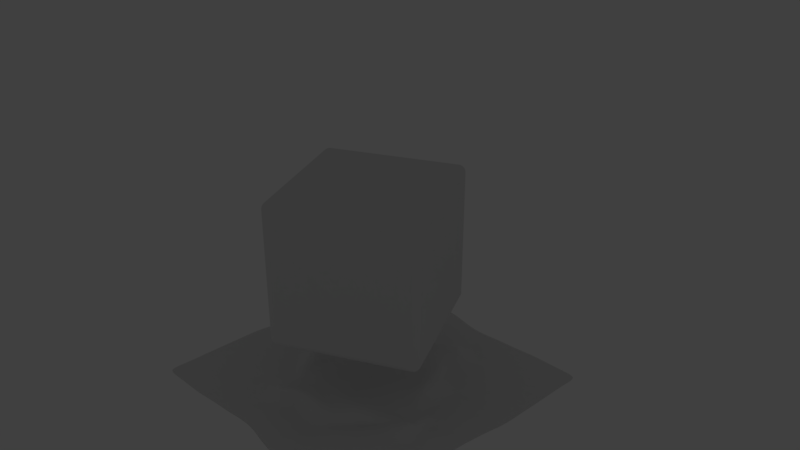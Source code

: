 # Source: Animation.blend  (saved by Blender 2.79.0; exported with 4.5.12 LTS)
import bpy
from mathutils import Matrix  # noqa: F401  (used for matrix-valued properties, if any)

bpy.ops.wm.read_factory_settings(use_empty=True)
scene = bpy.context.scene
scene.name = 'Scene'

# ---- collections
col_collection_1 = bpy.data.collections.new('Collection 1'); scene.collection.children.link(col_collection_1)
col_collection_1.hide_render = True
col_collection_1.hide_viewport = True
col_collection_2 = bpy.data.collections.new('Collection 2'); scene.collection.children.link(col_collection_2)
col_collection_2.hide_render = True
col_collection_2.hide_viewport = True
col_collection_3 = bpy.data.collections.new('Collection 3'); scene.collection.children.link(col_collection_3)
col_collection_3.hide_render = True
col_collection_3.hide_viewport = True
col_collection_4 = bpy.data.collections.new('Collection 4'); scene.collection.children.link(col_collection_4)

# ---- materials (node trees are filled in below, after node groups)
mat_material = bpy.data.materials.new('Material')
mat_material.alpha_threshold = 0.0
mat_material.use_transparent_shadow = False
mat_material.diffuse_color = (0.0, 0.1796, 0.0, 1.0)
mat_material.roughness = 0.5
mat_material.line_color = (0.0, 0.0, 0.0, 1.0)

# ---- material node trees

# ---- world
world_world = bpy.data.worlds.new('World'); scene.world = world_world
world_world.color = (0.05088, 0.05088, 0.05088)
world_world.use_sun_shadow = False
world_world.sun_shadow_jitter_overblur = 0.0
world_world.cycles.sampling_method = 'MANUAL'

# ---- cameras
cam_camera = bpy.data.cameras.new('Camera')
cam_camera.clip_end = 100.0
cam_camera.lens = 35.0
cam_camera.sensor_width = 32.0
cam_camera.sensor_height = 18.0
cam_camera.ortho_scale = 7.314
cam_camera.dof.focus_distance = 0.0
cam_camera.dof.aperture_fstop = 128.0

# ---- lights
light_lamp = bpy.data.lights.new('Lamp', 'POINT')
light_lamp.transmission_factor = 0.0
light_lamp.cutoff_distance = 30.0
light_lamp.energy = 100.0
light_lamp.shadow_buffer_clip_start = 1.001
light_lamp.shadow_soft_size = 0.1
light_lamp.shadow_maximum_resolution = 0.006
light_lamp.use_absolute_resolution = True

# ---- meshes
me_cube = bpy.data.meshes.new('Cube')
me_cube.from_pydata([(1.0, 1.0, -1.0), (1.0, -1.0, -1.0), (-1.0, -1.0, -1.0), (-1.0, 1.0, -1.0), (1.0, 1.0, 1.0), (1.0, -1.0, 1.0), (-1.0, -1.0, 1.0), (-1.0, 1.0, 1.0)], [], [(0, 1, 2, 3), (4, 7, 6, 5), (0, 4, 5, 1), (1, 5, 6, 2), (2, 6, 7, 3), (4, 0, 3, 7)])
me_cube.materials.append(mat_material)
me_cube.use_remesh_preserve_volume = False
me_cube.use_remesh_preserve_attributes = False
me_cube.use_mirror_vertex_groups = False
me_cube.update()
me_cube_001 = bpy.data.meshes.new('Cube.001')
me_cube_001.from_pydata([(-1.0, -1.0, -1.0), (-1.0, -1.0, 1.0), (-1.0, 1.0, -1.0), (-1.0, 1.0, 1.0), (1.0, -1.0, -1.0), (1.0, -1.0, 1.0), (1.0, 1.0, -1.0), (1.0, 1.0, 1.0), (-3.247, 0.0, -3.247), (-3.247, -3.247, 0.0), (-3.247, 0.0, 3.247), (-3.247, 3.247, 0.0), (0.0, 3.247, -3.247), (0.0, 3.247, 3.247), (3.247, 3.247, 0.0), (3.247, 0.0, -3.247), (3.247, 0.0, 3.247), (3.247, -3.247, 0.0), (0.0, -3.247, -3.247), (0.0, -3.247, 3.247), (0.0, 0.0, 16.7), (0.0, 0.0, -16.7), (0.0, -16.7, 0.0), (16.7, 0.0, 0.0), (0.0, 16.7, 0.0), (-16.7, 0.0, 0.0)], [], [(25, 10, 3, 11), (24, 13, 7, 14), (23, 16, 5, 17), (22, 19, 1, 9), (21, 15, 4, 18), (20, 10, 1, 19), (16, 20, 19, 5), (7, 13, 20, 16), (13, 3, 10, 20), (8, 21, 18, 0), (2, 12, 21, 8), (12, 6, 15, 21), (18, 22, 9, 0), (4, 17, 22, 18), (17, 5, 19, 22), (15, 23, 17, 4), (6, 14, 23, 15), (14, 7, 16, 23), (12, 24, 14, 6), (2, 11, 24, 12), (11, 3, 13, 24), (8, 25, 11, 2), (0, 9, 25, 8), (9, 1, 10, 25)])
me_cube_001.use_remesh_preserve_volume = False
me_cube_001.use_remesh_preserve_attributes = False
me_cube_001.use_mirror_vertex_groups = False
me_cube_001.update()
me_cube_002 = bpy.data.meshes.new('Cube.002')
me_cube_002.from_pydata([(-1.0, -1.0, -1.0), (-1.0, -1.0, 1.0), (-1.0, 1.0, -1.0), (-1.0, 1.0, 1.0), (1.0, -1.0, -1.0), (1.0, -1.0, 1.0), (1.0, 1.0, -1.0), (1.0, 1.0, 1.0), (-1.0, 0.8182, -1.0), (-1.0, 0.6364, -1.0), (-1.0, 0.4545, -1.0), (-1.0, 0.2727, -1.0), (-1.0, 0.09091, -1.0), (-1.0, -0.09091, -1.0), (-1.0, -0.2727, -1.0), (-1.0, -0.4545, -1.0), (-1.0, -0.6364, -1.0), (-1.0, -0.8182, -1.0), (-1.0, -1.0, -0.8182), (-1.0, -1.0, -0.6364), (-1.0, -1.0, -0.4545), (-1.0, -1.0, -0.2727), (-1.0, -1.0, -0.09091), (-1.0, -1.0, 0.09091), (-1.0, -1.0, 0.2727), (-1.0, -1.0, 0.4545), (-1.0, -1.0, 0.6364), (-1.0, -1.0, 0.8182), (-1.0, -0.8182, 1.0), (-1.0, -0.6364, 1.0), (-1.0, -0.4545, 1.0), (-1.0, -0.2727, 1.0), (-1.0, -0.09091, 1.0), (-1.0, 0.09091, 1.0), (-1.0, 0.2727, 1.0), (-1.0, 0.4545, 1.0), (-1.0, 0.6364, 1.0), (-1.0, 0.8182, 1.0), (-1.0, 1.0, 0.8182), (-1.0, 1.0, 0.6364), (-1.0, 1.0, 0.4545), (-1.0, 1.0, 0.2727), (-1.0, 1.0, 0.09091), (-1.0, 1.0, -0.09091), (-1.0, 1.0, -0.2727), (-1.0, 1.0, -0.4545), (-1.0, 1.0, -0.6364), (-1.0, 1.0, -0.8182), (0.8182, 1.0, -1.0), (0.6364, 1.0, -1.0), (0.4545, 1.0, -1.0), (0.2727, 1.0, -1.0), (0.09091, 1.0, -1.0), (-0.09091, 1.0, -1.0), (-0.2727, 1.0, -1.0), (-0.4545, 1.0, -1.0), (-0.6364, 1.0, -1.0), (-0.8182, 1.0, -1.0), (-0.8182, 1.0, 1.0), (-0.6364, 1.0, 1.0), (-0.4545, 1.0, 1.0), (-0.2727, 1.0, 1.0), (-0.09091, 1.0, 1.0), (0.09091, 1.0, 1.0), (0.2727, 1.0, 1.0), (0.4545, 1.0, 1.0), (0.6364, 1.0, 1.0), (0.8182, 1.0, 1.0), (1.0, 1.0, 0.8182), (1.0, 1.0, 0.6364), (1.0, 1.0, 0.4545), (1.0, 1.0, 0.2727), (1.0, 1.0, 0.09091), (1.0, 1.0, -0.09091), (1.0, 1.0, -0.2727), (1.0, 1.0, -0.4545), (1.0, 1.0, -0.6364), (1.0, 1.0, -0.8182), (1.0, -0.8182, -1.0), (1.0, -0.6364, -1.0), (1.0, -0.4545, -1.0), (1.0, -0.2727, -1.0), (1.0, -0.09091, -1.0), (1.0, 0.09091, -1.0), (1.0, 0.2727, -1.0), (1.0, 0.4545, -1.0), (1.0, 0.6364, -1.0), (1.0, 0.8182, -1.0), (1.0, 0.8182, 1.0), (1.0, 0.6364, 1.0), (1.0, 0.4545, 1.0), (1.0, 0.2727, 1.0), (1.0, 0.09091, 1.0), (1.0, -0.09091, 1.0), (1.0, -0.2727, 1.0), (1.0, -0.4545, 1.0), (1.0, -0.6364, 1.0), (1.0, -0.8182, 1.0), (1.0, -1.0, 0.8182), (1.0, -1.0, 0.6364), (1.0, -1.0, 0.4545), (1.0, -1.0, 0.2727), (1.0, -1.0, 0.09091), (1.0, -1.0, -0.09091), (1.0, -1.0, -0.2727), (1.0, -1.0, -0.4545), (1.0, -1.0, -0.6364), (1.0, -1.0, -0.8182), (-0.8182, -1.0, -1.0), (-0.6364, -1.0, -1.0), (-0.4545, -1.0, -1.0), (-0.2727, -1.0, -1.0), (-0.09091, -1.0, -1.0), (0.09091, -1.0, -1.0), (0.2727, -1.0, -1.0), (0.4545, -1.0, -1.0), (0.6364, -1.0, -1.0), (0.8182, -1.0, -1.0), (0.8182, -1.0, 1.0), (0.6364, -1.0, 1.0), (0.4545, -1.0, 1.0), (0.2727, -1.0, 1.0), (0.09091, -1.0, 1.0), (-0.09091, -1.0, 1.0), (-0.2727, -1.0, 1.0), (-0.4545, -1.0, 1.0), (-0.6364, -1.0, 1.0), (-0.8182, -1.0, 1.0), (0.8182, 0.8182, 1.0), (0.8182, 0.6364, 1.0), (0.8182, 0.4545, 1.0), (0.8182, 0.2727, 1.0), (0.8182, 0.09091, 1.0), (0.8182, -0.09091, 1.0), (0.8182, -0.2727, 1.0), (0.8182, -0.4545, 1.0), (0.8182, -0.6364, 1.0), (0.8182, -0.8182, 1.0), (0.6364, 0.8182, 1.0), (0.6364, 0.6364, 1.0), (0.6364, 0.4545, 1.0), (0.6364, 0.2727, 1.0), (0.6364, 0.09091, 1.0), (0.6364, -0.09091, 1.0), (0.6364, -0.2727, 1.0), (0.6364, -0.4545, 1.0), (0.6364, -0.6364, 1.0), (0.6364, -0.8182, 1.0), (0.4545, 0.8182, 1.0), (0.4545, 0.6364, 1.0), (0.4545, 0.4545, 1.0), (0.4545, 0.2727, 1.0), (0.4545, 0.09091, 1.0), (0.4545, -0.09091, 1.0), (0.4545, -0.2727, 1.0), (0.4545, -0.4545, 1.0), (0.4545, -0.6364, 1.0), (0.4545, -0.8182, 1.0), (0.2727, 0.8182, 1.0), (0.2727, 0.6364, 1.0), (0.2727, 0.4545, 1.0), (0.2727, 0.2727, 1.0), (0.2727, 0.09091, 1.0), (0.2727, -0.09091, 1.0), (0.2727, -0.2727, 1.0), (0.2727, -0.4545, 1.0), (0.2727, -0.6364, 1.0), (0.2727, -0.8182, 1.0), (0.09091, 0.8182, 1.0), (0.09091, 0.6364, 1.0), (0.09091, 0.4545, 1.0), (0.09091, 0.2727, 1.0), (0.09091, 0.09091, 1.0), (0.09091, -0.09091, 1.0), (0.09091, -0.2727, 1.0), (0.09091, -0.4545, 1.0), (0.09091, -0.6364, 1.0), (0.09091, -0.8182, 1.0), (-0.09091, 0.8182, 1.0), (-0.09091, 0.6364, 1.0), (-0.09091, 0.4545, 1.0), (-0.09091, 0.2727, 1.0), (-0.09091, 0.09091, 1.0), (-0.09091, -0.09091, 1.0), (-0.09091, -0.2727, 1.0), (-0.09091, -0.4545, 1.0), (-0.09091, -0.6364, 1.0), (-0.09091, -0.8182, 1.0), (-0.2727, 0.8182, 1.0), (-0.2727, 0.6364, 1.0), (-0.2727, 0.4545, 1.0), (-0.2727, 0.2727, 1.0), (-0.2727, 0.09091, 1.0), (-0.2727, -0.09091, 1.0), (-0.2727, -0.2727, 1.0), (-0.2727, -0.4545, 1.0), (-0.2727, -0.6364, 1.0), (-0.2727, -0.8182, 1.0), (-0.4545, 0.8182, 1.0), (-0.4545, 0.6364, 1.0), (-0.4545, 0.4545, 1.0), (-0.4545, 0.2727, 1.0), (-0.4545, 0.09091, 1.0), (-0.4545, -0.09091, 1.0), (-0.4545, -0.2727, 1.0), (-0.4545, -0.4545, 1.0), (-0.4545, -0.6364, 1.0), (-0.4545, -0.8182, 1.0), (-0.6364, 0.8182, 1.0), (-0.6364, 0.6364, 1.0), (-0.6364, 0.4545, 1.0), (-0.6364, 0.2727, 1.0), (-0.6364, 0.09091, 1.0), (-0.6364, -0.09091, 1.0), (-0.6364, -0.2727, 1.0), (-0.6364, -0.4545, 1.0), (-0.6364, -0.6364, 1.0), (-0.6364, -0.8182, 1.0), (-0.8182, 0.8182, 1.0), (-0.8182, 0.6364, 1.0), (-0.8182, 0.4545, 1.0), (-0.8182, 0.2727, 1.0), (-0.8182, 0.09091, 1.0), (-0.8182, -0.09091, 1.0), (-0.8182, -0.2727, 1.0), (-0.8182, -0.4545, 1.0), (-0.8182, -0.6364, 1.0), (-0.8182, -0.8182, 1.0), (-0.8182, 0.8182, -1.0), (-0.8182, 0.6364, -1.0), (-0.8182, 0.4545, -1.0), (-0.8182, 0.2727, -1.0), (-0.8182, 0.09091, -1.0), (-0.8182, -0.09091, -1.0), (-0.8182, -0.2727, -1.0), (-0.8182, -0.4545, -1.0), (-0.8182, -0.6364, -1.0), (-0.8182, -0.8182, -1.0), (-0.6364, 0.8182, -1.0), (-0.6364, 0.6364, -1.0), (-0.6364, 0.4545, -1.0), (-0.6364, 0.2727, -1.0), (-0.6364, 0.09091, -1.0), (-0.6364, -0.09091, -1.0), (-0.6364, -0.2727, -1.0), (-0.6364, -0.4545, -1.0), (-0.6364, -0.6364, -1.0), (-0.6364, -0.8182, -1.0), (-0.4545, 0.8182, -1.0), (-0.4545, 0.6364, -1.0), (-0.4545, 0.4545, -1.0), (-0.4545, 0.2727, -1.0), (-0.4545, 0.09091, -1.0), (-0.4545, -0.09091, -1.0), (-0.4545, -0.2727, -1.0), (-0.4545, -0.4545, -1.0), (-0.4545, -0.6364, -1.0), (-0.4545, -0.8182, -1.0), (-0.2727, 0.8182, -1.0), (-0.2727, 0.6364, -1.0), (-0.2727, 0.4545, -1.0), (-0.2727, 0.2727, -1.0), (-0.2727, 0.09091, -1.0), (-0.2727, -0.09091, -1.0), (-0.2727, -0.2727, -1.0), (-0.2727, -0.4545, -1.0), (-0.2727, -0.6364, -1.0), (-0.2727, -0.8182, -1.0), (-0.09091, 0.8182, -1.0), (-0.09091, 0.6364, -1.0), (-0.09091, 0.4545, -1.0), (-0.09091, 0.2727, -1.0), (-0.09091, 0.09091, -1.0), (-0.09091, -0.09091, -1.0), (-0.09091, -0.2727, -1.0), (-0.09091, -0.4545, -1.0), (-0.09091, -0.6364, -1.0), (-0.09091, -0.8182, -1.0), (0.09091, 0.8182, -1.0), (0.09091, 0.6364, -1.0), (0.09091, 0.4545, -1.0), (0.09091, 0.2727, -1.0), (0.09091, 0.09091, -1.0), (0.09091, -0.09091, -1.0), (0.09091, -0.2727, -1.0), (0.09091, -0.4545, -1.0), (0.09091, -0.6364, -1.0), (0.09091, -0.8182, -1.0), (0.2727, 0.8182, -1.0), (0.2727, 0.6364, -1.0), (0.2727, 0.4545, -1.0), (0.2727, 0.2727, -1.0), (0.2727, 0.09091, -1.0), (0.2727, -0.09091, -1.0), (0.2727, -0.2727, -1.0), (0.2727, -0.4545, -1.0), (0.2727, -0.6364, -1.0), (0.2727, -0.8182, -1.0), (0.4545, 0.8182, -1.0), (0.4545, 0.6364, -1.0), (0.4545, 0.4545, -1.0), (0.4545, 0.2727, -1.0), (0.4545, 0.09091, -1.0), (0.4545, -0.09091, -1.0), (0.4545, -0.2727, -1.0), (0.4545, -0.4545, -1.0), (0.4545, -0.6364, -1.0), (0.4545, -0.8182, -1.0), (0.6364, 0.8182, -1.0), (0.6364, 0.6364, -1.0), (0.6364, 0.4545, -1.0), (0.6364, 0.2727, -1.0), (0.6364, 0.09091, -1.0), (0.6364, -0.09091, -1.0), (0.6364, -0.2727, -1.0), (0.6364, -0.4545, -1.0), (0.6364, -0.6364, -1.0), (0.6364, -0.8182, -1.0), (0.8182, 0.8182, -1.0), (0.8182, 0.6364, -1.0), (0.8182, 0.4545, -1.0), (0.8182, 0.2727, -1.0), (0.8182, 0.09091, -1.0), (0.8182, -0.09091, -1.0), (0.8182, -0.2727, -1.0), (0.8182, -0.4545, -1.0), (0.8182, -0.6364, -1.0), (0.8182, -0.8182, -1.0), (0.8182, -1.0, -0.8182), (0.6364, -1.0, -0.8182), (0.4545, -1.0, -0.8182), (0.2727, -1.0, -0.8182), (0.09091, -1.0, -0.8182), (-0.09091, -1.0, -0.8182), (-0.2727, -1.0, -0.8182), (-0.4545, -1.0, -0.8182), (-0.6364, -1.0, -0.8182), (-0.8182, -1.0, -0.8182), (0.8182, -1.0, -0.6364), (0.6364, -1.0, -0.6364), (0.4545, -1.0, -0.6364), (0.2727, -1.0, -0.6364), (0.09091, -1.0, -0.6364), (-0.09091, -1.0, -0.6364), (-0.2727, -1.0, -0.6364), (-0.4545, -1.0, -0.6364), (-0.6364, -1.0, -0.6364), (-0.8182, -1.0, -0.6364), (0.8182, -1.0, -0.4545), (0.6364, -1.0, -0.4545), (0.4545, -1.0, -0.4545), (0.2727, -1.0, -0.4545), (0.09091, -1.0, -0.4545), (-0.09091, -1.0, -0.4545), (-0.2727, -1.0, -0.4545), (-0.4545, -1.0, -0.4545), (-0.6364, -1.0, -0.4545), (-0.8182, -1.0, -0.4545), (0.8182, -1.0, -0.2727), (0.6364, -1.0, -0.2727), (0.4545, -1.0, -0.2727), (0.2727, -1.0, -0.2727), (0.09091, -1.0, -0.2727), (-0.09091, -1.0, -0.2727), (-0.2727, -1.0, -0.2727), (-0.4545, -1.0, -0.2727), (-0.6364, -1.0, -0.2727), (-0.8182, -1.0, -0.2727), (0.8182, -1.0, -0.09091), (0.6364, -1.0, -0.09091), (0.4545, -1.0, -0.09091), (0.2727, -1.0, -0.09091), (0.09091, -1.0, -0.09091), (-0.09091, -1.0, -0.09091), (-0.2727, -1.0, -0.09091), (-0.4545, -1.0, -0.09091), (-0.6364, -1.0, -0.09091), (-0.8182, -1.0, -0.09091), (0.8182, -1.0, 0.09091), (0.6364, -1.0, 0.09091), (0.4545, -1.0, 0.09091), (0.2727, -1.0, 0.09091), (0.09091, -1.0, 0.09091), (-0.09091, -1.0, 0.09091), (-0.2727, -1.0, 0.09091), (-0.4545, -1.0, 0.09091), (-0.6364, -1.0, 0.09091), (-0.8182, -1.0, 0.09091), (0.8182, -1.0, 0.2727), (0.6364, -1.0, 0.2727), (0.4545, -1.0, 0.2727), (0.2727, -1.0, 0.2727), (0.09091, -1.0, 0.2727), (-0.09091, -1.0, 0.2727), (-0.2727, -1.0, 0.2727), (-0.4545, -1.0, 0.2727), (-0.6364, -1.0, 0.2727), (-0.8182, -1.0, 0.2727), (0.8182, -1.0, 0.4545), (0.6364, -1.0, 0.4545), (0.4545, -1.0, 0.4545), (0.2727, -1.0, 0.4545), (0.09091, -1.0, 0.4545), (-0.09091, -1.0, 0.4545), (-0.2727, -1.0, 0.4545), (-0.4545, -1.0, 0.4545), (-0.6364, -1.0, 0.4545), (-0.8182, -1.0, 0.4545), (0.8182, -1.0, 0.6364), (0.6364, -1.0, 0.6364), (0.4545, -1.0, 0.6364), (0.2727, -1.0, 0.6364), (0.09091, -1.0, 0.6364), (-0.09091, -1.0, 0.6364), (-0.2727, -1.0, 0.6364), (-0.4545, -1.0, 0.6364), (-0.6364, -1.0, 0.6364), (-0.8182, -1.0, 0.6364), (0.8182, -1.0, 0.8182), (0.6364, -1.0, 0.8182), (0.4545, -1.0, 0.8182), (0.2727, -1.0, 0.8182), (0.09091, -1.0, 0.8182), (-0.09091, -1.0, 0.8182), (-0.2727, -1.0, 0.8182), (-0.4545, -1.0, 0.8182), (-0.6364, -1.0, 0.8182), (-0.8182, -1.0, 0.8182), (1.0, 0.8182, -0.8182), (1.0, 0.6364, -0.8182), (1.0, 0.4545, -0.8182), (1.0, 0.2727, -0.8182), (1.0, 0.09091, -0.8182), (1.0, -0.09091, -0.8182), (1.0, -0.2727, -0.8182), (1.0, -0.4545, -0.8182), (1.0, -0.6364, -0.8182), (1.0, -0.8182, -0.8182), (1.0, 0.8182, -0.6364), (1.0, 0.6364, -0.6364), (1.0, 0.4545, -0.6364), (1.0, 0.2727, -0.6364), (1.0, 0.09091, -0.6364), (1.0, -0.09091, -0.6364), (1.0, -0.2727, -0.6364), (1.0, -0.4545, -0.6364), (1.0, -0.6364, -0.6364), (1.0, -0.8182, -0.6364), (1.0, 0.8182, -0.4545), (1.0, 0.6364, -0.4545), (1.0, 0.4545, -0.4545), (1.0, 0.2727, -0.4545), (1.0, 0.09091, -0.4545), (1.0, -0.09091, -0.4545), (1.0, -0.2727, -0.4545), (1.0, -0.4545, -0.4545), (1.0, -0.6364, -0.4545), (1.0, -0.8182, -0.4545), (1.0, 0.8182, -0.2727), (1.0, 0.6364, -0.2727), (1.0, 0.4545, -0.2727), (1.0, 0.2727, -0.2727), (1.0, 0.09091, -0.2727), (1.0, -0.09091, -0.2727), (1.0, -0.2727, -0.2727), (1.0, -0.4545, -0.2727), (1.0, -0.6364, -0.2727), (1.0, -0.8182, -0.2727), (1.0, 0.8182, -0.09091), (1.0, 0.6364, -0.09091), (1.0, 0.4545, -0.09091), (1.0, 0.2727, -0.09091), (1.0, 0.09091, -0.09091), (1.0, -0.09091, -0.09091), (1.0, -0.2727, -0.09091), (1.0, -0.4545, -0.09091), (1.0, -0.6364, -0.09091), (1.0, -0.8182, -0.09091), (1.0, 0.8182, 0.09091), (1.0, 0.6364, 0.09091), (1.0, 0.4545, 0.09091), (1.0, 0.2727, 0.09091), (1.0, 0.09091, 0.09091), (1.0, -0.09091, 0.09091), (1.0, -0.2727, 0.09091), (1.0, -0.4545, 0.09091), (1.0, -0.6364, 0.09091), (1.0, -0.8182, 0.09091), (1.0, 0.8182, 0.2727), (1.0, 0.6364, 0.2727), (1.0, 0.4545, 0.2727), (1.0, 0.2727, 0.2727), (1.0, 0.09091, 0.2727), (1.0, -0.09091, 0.2727), (1.0, -0.2727, 0.2727), (1.0, -0.4545, 0.2727), (1.0, -0.6364, 0.2727), (1.0, -0.8182, 0.2727), (1.0, 0.8182, 0.4545), (1.0, 0.6364, 0.4545), (1.0, 0.4545, 0.4545), (1.0, 0.2727, 0.4545), (1.0, 0.09091, 0.4545), (1.0, -0.09091, 0.4545), (1.0, -0.2727, 0.4545), (1.0, -0.4545, 0.4545), (1.0, -0.6364, 0.4545), (1.0, -0.8182, 0.4545), (1.0, 0.8182, 0.6364), (1.0, 0.6364, 0.6364), (1.0, 0.4545, 0.6364), (1.0, 0.2727, 0.6364), (1.0, 0.09091, 0.6364), (1.0, -0.09091, 0.6364), (1.0, -0.2727, 0.6364), (1.0, -0.4545, 0.6364), (1.0, -0.6364, 0.6364), (1.0, -0.8182, 0.6364), (1.0, 0.8182, 0.8182), (1.0, 0.6364, 0.8182), (1.0, 0.4545, 0.8182), (1.0, 0.2727, 0.8182), (1.0, 0.09091, 0.8182), (1.0, -0.09091, 0.8182), (1.0, -0.2727, 0.8182), (1.0, -0.4545, 0.8182), (1.0, -0.6364, 0.8182), (1.0, -0.8182, 0.8182), (-0.8182, 1.0, -0.8182), (-0.6364, 1.0, -0.8182), (-0.4545, 1.0, -0.8182), (-0.2727, 1.0, -0.8182), (-0.09091, 1.0, -0.8182), (0.09091, 1.0, -0.8182), (0.2727, 1.0, -0.8182), (0.4545, 1.0, -0.8182), (0.6364, 1.0, -0.8182), (0.8182, 1.0, -0.8182), (-0.8182, 1.0, -0.6364), (-0.6364, 1.0, -0.6364), (-0.4545, 1.0, -0.6364), (-0.2727, 1.0, -0.6364), (-0.09091, 1.0, -0.6364), (0.09091, 1.0, -0.6364), (0.2727, 1.0, -0.6364), (0.4545, 1.0, -0.6364), (0.6364, 1.0, -0.6364), (0.8182, 1.0, -0.6364), (-0.8182, 1.0, -0.4545), (-0.6364, 1.0, -0.4545), (-0.4545, 1.0, -0.4545), (-0.2727, 1.0, -0.4545), (-0.09091, 1.0, -0.4545), (0.09091, 1.0, -0.4545), (0.2727, 1.0, -0.4545), (0.4545, 1.0, -0.4545), (0.6364, 1.0, -0.4545), (0.8182, 1.0, -0.4545), (-0.8182, 1.0, -0.2727), (-0.6364, 1.0, -0.2727), (-0.4545, 1.0, -0.2727), (-0.2727, 1.0, -0.2727), (-0.09091, 1.0, -0.2727), (0.09091, 1.0, -0.2727), (0.2727, 1.0, -0.2727), (0.4545, 1.0, -0.2727), (0.6364, 1.0, -0.2727), (0.8182, 1.0, -0.2727), (-0.8182, 1.0, -0.09091), (-0.6364, 1.0, -0.09091), (-0.4545, 1.0, -0.09091), (-0.2727, 1.0, -0.09091), (-0.09091, 1.0, -0.09091), (0.09091, 1.0, -0.09091), (0.2727, 1.0, -0.09091), (0.4545, 1.0, -0.09091), (0.6364, 1.0, -0.09091), (0.8182, 1.0, -0.09091), (-0.8182, 1.0, 0.09091), (-0.6364, 1.0, 0.09091), (-0.4545, 1.0, 0.09091), (-0.2727, 1.0, 0.09091), (-0.09091, 1.0, 0.09091), (0.09091, 1.0, 0.09091), (0.2727, 1.0, 0.09091), (0.4545, 1.0, 0.09091), (0.6364, 1.0, 0.09091), (0.8182, 1.0, 0.09091), (-0.8182, 1.0, 0.2727), (-0.6364, 1.0, 0.2727), (-0.4545, 1.0, 0.2727), (-0.2727, 1.0, 0.2727), (-0.09091, 1.0, 0.2727), (0.09091, 1.0, 0.2727), (0.2727, 1.0, 0.2727), (0.4545, 1.0, 0.2727), (0.6364, 1.0, 0.2727), (0.8182, 1.0, 0.2727), (-0.8182, 1.0, 0.4545), (-0.6364, 1.0, 0.4545), (-0.4545, 1.0, 0.4545), (-0.2727, 1.0, 0.4545), (-0.09091, 1.0, 0.4545), (0.09091, 1.0, 0.4545), (0.2727, 1.0, 0.4545), (0.4545, 1.0, 0.4545), (0.6364, 1.0, 0.4545), (0.8182, 1.0, 0.4545), (-0.8182, 1.0, 0.6364), (-0.6364, 1.0, 0.6364), (-0.4545, 1.0, 0.6364), (-0.2727, 1.0, 0.6364), (-0.09091, 1.0, 0.6364), (0.09091, 1.0, 0.6364), (0.2727, 1.0, 0.6364), (0.4545, 1.0, 0.6364), (0.6364, 1.0, 0.6364), (0.8182, 1.0, 0.6364), (-0.8182, 1.0, 0.8182), (-0.6364, 1.0, 0.8182), (-0.4545, 1.0, 0.8182), (-0.2727, 1.0, 0.8182), (-0.09091, 1.0, 0.8182), (0.09091, 1.0, 0.8182), (0.2727, 1.0, 0.8182), (0.4545, 1.0, 0.8182), (0.6364, 1.0, 0.8182), (0.8182, 1.0, 0.8182), (-1.0, -0.8182, -0.8182), (-1.0, -0.6364, -0.8182), (-1.0, -0.4545, -0.8182), (-1.0, -0.2727, -0.8182), (-1.0, -0.09091, -0.8182), (-1.0, 0.09091, -0.8182), (-1.0, 0.2727, -0.8182), (-1.0, 0.4545, -0.8182), (-1.0, 0.6364, -0.8182), (-1.0, 0.8182, -0.8182), (-1.0, -0.8182, -0.6364), (-1.0, -0.6364, -0.6364), (-1.0, -0.4545, -0.6364), (-1.0, -0.2727, -0.6364), (-1.0, -0.09091, -0.6364), (-1.0, 0.09091, -0.6364), (-1.0, 0.2727, -0.6364), (-1.0, 0.4545, -0.6364), (-1.0, 0.6364, -0.6364), (-1.0, 0.8182, -0.6364), (-1.0, -0.8182, -0.4545), (-1.0, -0.6364, -0.4545), (-1.0, -0.4545, -0.4545), (-1.0, -0.2727, -0.4545), (-1.0, -0.09091, -0.4545), (-1.0, 0.09091, -0.4545), (-1.0, 0.2727, -0.4545), (-1.0, 0.4545, -0.4545), (-1.0, 0.6364, -0.4545), (-1.0, 0.8182, -0.4545), (-1.0, -0.8182, -0.2727), (-1.0, -0.6364, -0.2727), (-1.0, -0.4545, -0.2727), (-1.0, -0.2727, -0.2727), (-1.0, -0.09091, -0.2727), (-1.0, 0.09091, -0.2727), (-1.0, 0.2727, -0.2727), (-1.0, 0.4545, -0.2727), (-1.0, 0.6364, -0.2727), (-1.0, 0.8182, -0.2727), (-1.0, -0.8182, -0.09091), (-1.0, -0.6364, -0.09091), (-1.0, -0.4545, -0.09091), (-1.0, -0.2727, -0.09091), (-1.0, -0.09091, -0.09091), (-1.0, 0.09091, -0.09091), (-1.0, 0.2727, -0.09091), (-1.0, 0.4545, -0.09091), (-1.0, 0.6364, -0.09091), (-1.0, 0.8182, -0.09091), (-1.0, -0.8182, 0.09091), (-1.0, -0.6364, 0.09091), (-1.0, -0.4545, 0.09091), (-1.0, -0.2727, 0.09091), (-1.0, -0.09091, 0.09091), (-1.0, 0.09091, 0.09091), (-1.0, 0.2727, 0.09091), (-1.0, 0.4545, 0.09091), (-1.0, 0.6364, 0.09091), (-1.0, 0.8182, 0.09091), (-1.0, -0.8182, 0.2727), (-1.0, -0.6364, 0.2727), (-1.0, -0.4545, 0.2727), (-1.0, -0.2727, 0.2727), (-1.0, -0.09091, 0.2727), (-1.0, 0.09091, 0.2727), (-1.0, 0.2727, 0.2727), (-1.0, 0.4545, 0.2727), (-1.0, 0.6364, 0.2727), (-1.0, 0.8182, 0.2727), (-1.0, -0.8182, 0.4545), (-1.0, -0.6364, 0.4545), (-1.0, -0.4545, 0.4545), (-1.0, -0.2727, 0.4545), (-1.0, -0.09091, 0.4545), (-1.0, 0.09091, 0.4545), (-1.0, 0.2727, 0.4545), (-1.0, 0.4545, 0.4545), (-1.0, 0.6364, 0.4545), (-1.0, 0.8182, 0.4545), (-1.0, -0.8182, 0.6364), (-1.0, -0.6364, 0.6364), (-1.0, -0.4545, 0.6364), (-1.0, -0.2727, 0.6364), (-1.0, -0.09091, 0.6364), (-1.0, 0.09091, 0.6364), (-1.0, 0.2727, 0.6364), (-1.0, 0.4545, 0.6364), (-1.0, 0.6364, 0.6364), (-1.0, 0.8182, 0.6364), (-1.0, -0.8182, 0.8182), (-1.0, -0.6364, 0.8182), (-1.0, -0.4545, 0.8182), (-1.0, -0.2727, 0.8182), (-1.0, -0.09091, 0.8182), (-1.0, 0.09091, 0.8182), (-1.0, 0.2727, 0.8182), (-1.0, 0.4545, 0.8182), (-1.0, 0.6364, 0.8182), (-1.0, 0.8182, 0.8182)], [], [(727, 37, 3, 38), (627, 67, 7, 68), (527, 97, 5, 98), (427, 127, 1, 27), (327, 78, 4, 117), (227, 28, 1, 127), (97, 137, 118, 5), (137, 147, 119, 118), (147, 157, 120, 119), (157, 167, 121, 120), (167, 177, 122, 121), (177, 187, 123, 122), (187, 197, 124, 123), (197, 207, 125, 124), (207, 217, 126, 125), (217, 227, 127, 126), (7, 67, 128, 88), (88, 128, 129, 89), (89, 129, 130, 90), (90, 130, 131, 91), (91, 131, 132, 92), (92, 132, 133, 93), (93, 133, 134, 94), (94, 134, 135, 95), (95, 135, 136, 96), (96, 136, 137, 97), (67, 66, 138, 128), (128, 138, 139, 129), (129, 139, 140, 130), (130, 140, 141, 131), (131, 141, 142, 132), (132, 142, 143, 133), (133, 143, 144, 134), (134, 144, 145, 135), (135, 145, 146, 136), (136, 146, 147, 137), (66, 65, 148, 138), (138, 148, 149, 139), (139, 149, 150, 140), (140, 150, 151, 141), (141, 151, 152, 142), (142, 152, 153, 143), (143, 153, 154, 144), (144, 154, 155, 145), (145, 155, 156, 146), (146, 156, 157, 147), (65, 64, 158, 148), (148, 158, 159, 149), (149, 159, 160, 150), (150, 160, 161, 151), (151, 161, 162, 152), (152, 162, 163, 153), (153, 163, 164, 154), (154, 164, 165, 155), (155, 165, 166, 156), (156, 166, 167, 157), (64, 63, 168, 158), (158, 168, 169, 159), (159, 169, 170, 160), (160, 170, 171, 161), (161, 171, 172, 162), (162, 172, 173, 163), (163, 173, 174, 164), (164, 174, 175, 165), (165, 175, 176, 166), (166, 176, 177, 167), (63, 62, 178, 168), (168, 178, 179, 169), (169, 179, 180, 170), (170, 180, 181, 171), (171, 181, 182, 172), (172, 182, 183, 173), (173, 183, 184, 174), (174, 184, 185, 175), (175, 185, 186, 176), (176, 186, 187, 177), (62, 61, 188, 178), (178, 188, 189, 179), (179, 189, 190, 180), (180, 190, 191, 181), (181, 191, 192, 182), (182, 192, 193, 183), (183, 193, 194, 184), (184, 194, 195, 185), (185, 195, 196, 186), (186, 196, 197, 187), (61, 60, 198, 188), (188, 198, 199, 189), (189, 199, 200, 190), (190, 200, 201, 191), (191, 201, 202, 192), (192, 202, 203, 193), (193, 203, 204, 194), (194, 204, 205, 195), (195, 205, 206, 196), (196, 206, 207, 197), (60, 59, 208, 198), (198, 208, 209, 199), (199, 209, 210, 200), (200, 210, 211, 201), (201, 211, 212, 202), (202, 212, 213, 203), (203, 213, 214, 204), (204, 214, 215, 205), (205, 215, 216, 206), (206, 216, 217, 207), (59, 58, 218, 208), (208, 218, 219, 209), (209, 219, 220, 210), (210, 220, 221, 211), (211, 221, 222, 212), (212, 222, 223, 213), (213, 223, 224, 214), (214, 224, 225, 215), (215, 225, 226, 216), (216, 226, 227, 217), (58, 3, 37, 218), (218, 37, 36, 219), (219, 36, 35, 220), (220, 35, 34, 221), (221, 34, 33, 222), (222, 33, 32, 223), (223, 32, 31, 224), (224, 31, 30, 225), (225, 30, 29, 226), (226, 29, 28, 227), (17, 237, 108, 0), (237, 247, 109, 108), (247, 257, 110, 109), (257, 267, 111, 110), (267, 277, 112, 111), (277, 287, 113, 112), (287, 297, 114, 113), (297, 307, 115, 114), (307, 317, 116, 115), (317, 327, 117, 116), (2, 57, 228, 8), (8, 228, 229, 9), (9, 229, 230, 10), (10, 230, 231, 11), (11, 231, 232, 12), (12, 232, 233, 13), (13, 233, 234, 14), (14, 234, 235, 15), (15, 235, 236, 16), (16, 236, 237, 17), (57, 56, 238, 228), (228, 238, 239, 229), (229, 239, 240, 230), (230, 240, 241, 231), (231, 241, 242, 232), (232, 242, 243, 233), (233, 243, 244, 234), (234, 244, 245, 235), (235, 245, 246, 236), (236, 246, 247, 237), (56, 55, 248, 238), (238, 248, 249, 239), (239, 249, 250, 240), (240, 250, 251, 241), (241, 251, 252, 242), (242, 252, 253, 243), (243, 253, 254, 244), (244, 254, 255, 245), (245, 255, 256, 246), (246, 256, 257, 247), (55, 54, 258, 248), (248, 258, 259, 249), (249, 259, 260, 250), (250, 260, 261, 251), (251, 261, 262, 252), (252, 262, 263, 253), (253, 263, 264, 254), (254, 264, 265, 255), (255, 265, 266, 256), (256, 266, 267, 257), (54, 53, 268, 258), (258, 268, 269, 259), (259, 269, 270, 260), (260, 270, 271, 261), (261, 271, 272, 262), (262, 272, 273, 263), (263, 273, 274, 264), (264, 274, 275, 265), (265, 275, 276, 266), (266, 276, 277, 267), (53, 52, 278, 268), (268, 278, 279, 269), (269, 279, 280, 270), (270, 280, 281, 271), (271, 281, 282, 272), (272, 282, 283, 273), (273, 283, 284, 274), (274, 284, 285, 275), (275, 285, 286, 276), (276, 286, 287, 277), (52, 51, 288, 278), (278, 288, 289, 279), (279, 289, 290, 280), (280, 290, 291, 281), (281, 291, 292, 282), (282, 292, 293, 283), (283, 293, 294, 284), (284, 294, 295, 285), (285, 295, 296, 286), (286, 296, 297, 287), (51, 50, 298, 288), (288, 298, 299, 289), (289, 299, 300, 290), (290, 300, 301, 291), (291, 301, 302, 292), (292, 302, 303, 293), (293, 303, 304, 294), (294, 304, 305, 295), (295, 305, 306, 296), (296, 306, 307, 297), (50, 49, 308, 298), (298, 308, 309, 299), (299, 309, 310, 300), (300, 310, 311, 301), (301, 311, 312, 302), (302, 312, 313, 303), (303, 313, 314, 304), (304, 314, 315, 305), (305, 315, 316, 306), (306, 316, 317, 307), (49, 48, 318, 308), (308, 318, 319, 309), (309, 319, 320, 310), (310, 320, 321, 311), (311, 321, 322, 312), (312, 322, 323, 313), (313, 323, 324, 314), (314, 324, 325, 315), (315, 325, 326, 316), (316, 326, 327, 317), (48, 6, 87, 318), (318, 87, 86, 319), (319, 86, 85, 320), (320, 85, 84, 321), (321, 84, 83, 322), (322, 83, 82, 323), (323, 82, 81, 324), (324, 81, 80, 325), (325, 80, 79, 326), (326, 79, 78, 327), (108, 337, 18, 0), (337, 347, 19, 18), (347, 357, 20, 19), (357, 367, 21, 20), (367, 377, 22, 21), (377, 387, 23, 22), (387, 397, 24, 23), (397, 407, 25, 24), (407, 417, 26, 25), (417, 427, 27, 26), (4, 107, 328, 117), (117, 328, 329, 116), (116, 329, 330, 115), (115, 330, 331, 114), (114, 331, 332, 113), (113, 332, 333, 112), (112, 333, 334, 111), (111, 334, 335, 110), (110, 335, 336, 109), (109, 336, 337, 108), (107, 106, 338, 328), (328, 338, 339, 329), (329, 339, 340, 330), (330, 340, 341, 331), (331, 341, 342, 332), (332, 342, 343, 333), (333, 343, 344, 334), (334, 344, 345, 335), (335, 345, 346, 336), (336, 346, 347, 337), (106, 105, 348, 338), (338, 348, 349, 339), (339, 349, 350, 340), (340, 350, 351, 341), (341, 351, 352, 342), (342, 352, 353, 343), (343, 353, 354, 344), (344, 354, 355, 345), (345, 355, 356, 346), (346, 356, 357, 347), (105, 104, 358, 348), (348, 358, 359, 349), (349, 359, 360, 350), (350, 360, 361, 351), (351, 361, 362, 352), (352, 362, 363, 353), (353, 363, 364, 354), (354, 364, 365, 355), (355, 365, 366, 356), (356, 366, 367, 357), (104, 103, 368, 358), (358, 368, 369, 359), (359, 369, 370, 360), (360, 370, 371, 361), (361, 371, 372, 362), (362, 372, 373, 363), (363, 373, 374, 364), (364, 374, 375, 365), (365, 375, 376, 366), (366, 376, 377, 367), (103, 102, 378, 368), (368, 378, 379, 369), (369, 379, 380, 370), (370, 380, 381, 371), (371, 381, 382, 372), (372, 382, 383, 373), (373, 383, 384, 374), (374, 384, 385, 375), (375, 385, 386, 376), (376, 386, 387, 377), (102, 101, 388, 378), (378, 388, 389, 379), (379, 389, 390, 380), (380, 390, 391, 381), (381, 391, 392, 382), (382, 392, 393, 383), (383, 393, 394, 384), (384, 394, 395, 385), (385, 395, 396, 386), (386, 396, 397, 387), (101, 100, 398, 388), (388, 398, 399, 389), (389, 399, 400, 390), (390, 400, 401, 391), (391, 401, 402, 392), (392, 402, 403, 393), (393, 403, 404, 394), (394, 404, 405, 395), (395, 405, 406, 396), (396, 406, 407, 397), (100, 99, 408, 398), (398, 408, 409, 399), (399, 409, 410, 400), (400, 410, 411, 401), (401, 411, 412, 402), (402, 412, 413, 403), (403, 413, 414, 404), (404, 414, 415, 405), (405, 415, 416, 406), (406, 416, 417, 407), (99, 98, 418, 408), (408, 418, 419, 409), (409, 419, 420, 410), (410, 420, 421, 411), (411, 421, 422, 412), (412, 422, 423, 413), (413, 423, 424, 414), (414, 424, 425, 415), (415, 425, 426, 416), (416, 426, 427, 417), (98, 5, 118, 418), (418, 118, 119, 419), (419, 119, 120, 420), (420, 120, 121, 421), (421, 121, 122, 422), (422, 122, 123, 423), (423, 123, 124, 424), (424, 124, 125, 425), (425, 125, 126, 426), (426, 126, 127, 427), (78, 437, 107, 4), (437, 447, 106, 107), (447, 457, 105, 106), (457, 467, 104, 105), (467, 477, 103, 104), (477, 487, 102, 103), (487, 497, 101, 102), (497, 507, 100, 101), (507, 517, 99, 100), (517, 527, 98, 99), (6, 77, 428, 87), (87, 428, 429, 86), (86, 429, 430, 85), (85, 430, 431, 84), (84, 431, 432, 83), (83, 432, 433, 82), (82, 433, 434, 81), (81, 434, 435, 80), (80, 435, 436, 79), (79, 436, 437, 78), (77, 76, 438, 428), (428, 438, 439, 429), (429, 439, 440, 430), (430, 440, 441, 431), (431, 441, 442, 432), (432, 442, 443, 433), (433, 443, 444, 434), (434, 444, 445, 435), (435, 445, 446, 436), (436, 446, 447, 437), (76, 75, 448, 438), (438, 448, 449, 439), (439, 449, 450, 440), (440, 450, 451, 441), (441, 451, 452, 442), (442, 452, 453, 443), (443, 453, 454, 444), (444, 454, 455, 445), (445, 455, 456, 446), (446, 456, 457, 447), (75, 74, 458, 448), (448, 458, 459, 449), (449, 459, 460, 450), (450, 460, 461, 451), (451, 461, 462, 452), (452, 462, 463, 453), (453, 463, 464, 454), (454, 464, 465, 455), (455, 465, 466, 456), (456, 466, 467, 457), (74, 73, 468, 458), (458, 468, 469, 459), (459, 469, 470, 460), (460, 470, 471, 461), (461, 471, 472, 462), (462, 472, 473, 463), (463, 473, 474, 464), (464, 474, 475, 465), (465, 475, 476, 466), (466, 476, 477, 467), (73, 72, 478, 468), (468, 478, 479, 469), (469, 479, 480, 470), (470, 480, 481, 471), (471, 481, 482, 472), (472, 482, 483, 473), (473, 483, 484, 474), (474, 484, 485, 475), (475, 485, 486, 476), (476, 486, 487, 477), (72, 71, 488, 478), (478, 488, 489, 479), (479, 489, 490, 480), (480, 490, 491, 481), (481, 491, 492, 482), (482, 492, 493, 483), (483, 493, 494, 484), (484, 494, 495, 485), (485, 495, 496, 486), (486, 496, 497, 487), (71, 70, 498, 488), (488, 498, 499, 489), (489, 499, 500, 490), (490, 500, 501, 491), (491, 501, 502, 492), (492, 502, 503, 493), (493, 503, 504, 494), (494, 504, 505, 495), (495, 505, 506, 496), (496, 506, 507, 497), (70, 69, 508, 498), (498, 508, 509, 499), (499, 509, 510, 500), (500, 510, 511, 501), (501, 511, 512, 502), (502, 512, 513, 503), (503, 513, 514, 504), (504, 514, 515, 505), (505, 515, 516, 506), (506, 516, 517, 507), (69, 68, 518, 508), (508, 518, 519, 509), (509, 519, 520, 510), (510, 520, 521, 511), (511, 521, 522, 512), (512, 522, 523, 513), (513, 523, 524, 514), (514, 524, 525, 515), (515, 525, 526, 516), (516, 526, 527, 517), (68, 7, 88, 518), (518, 88, 89, 519), (519, 89, 90, 520), (520, 90, 91, 521), (521, 91, 92, 522), (522, 92, 93, 523), (523, 93, 94, 524), (524, 94, 95, 525), (525, 95, 96, 526), (526, 96, 97, 527), (48, 537, 77, 6), (537, 547, 76, 77), (547, 557, 75, 76), (557, 567, 74, 75), (567, 577, 73, 74), (577, 587, 72, 73), (587, 597, 71, 72), (597, 607, 70, 71), (607, 617, 69, 70), (617, 627, 68, 69), (2, 47, 528, 57), (57, 528, 529, 56), (56, 529, 530, 55), (55, 530, 531, 54), (54, 531, 532, 53), (53, 532, 533, 52), (52, 533, 534, 51), (51, 534, 535, 50), (50, 535, 536, 49), (49, 536, 537, 48), (47, 46, 538, 528), (528, 538, 539, 529), (529, 539, 540, 530), (530, 540, 541, 531), (531, 541, 542, 532), (532, 542, 543, 533), (533, 543, 544, 534), (534, 544, 545, 535), (535, 545, 546, 536), (536, 546, 547, 537), (46, 45, 548, 538), (538, 548, 549, 539), (539, 549, 550, 540), (540, 550, 551, 541), (541, 551, 552, 542), (542, 552, 553, 543), (543, 553, 554, 544), (544, 554, 555, 545), (545, 555, 556, 546), (546, 556, 557, 547), (45, 44, 558, 548), (548, 558, 559, 549), (549, 559, 560, 550), (550, 560, 561, 551), (551, 561, 562, 552), (552, 562, 563, 553), (553, 563, 564, 554), (554, 564, 565, 555), (555, 565, 566, 556), (556, 566, 567, 557), (44, 43, 568, 558), (558, 568, 569, 559), (559, 569, 570, 560), (560, 570, 571, 561), (561, 571, 572, 562), (562, 572, 573, 563), (563, 573, 574, 564), (564, 574, 575, 565), (565, 575, 576, 566), (566, 576, 577, 567), (43, 42, 578, 568), (568, 578, 579, 569), (569, 579, 580, 570), (570, 580, 581, 571), (571, 581, 582, 572), (572, 582, 583, 573), (573, 583, 584, 574), (574, 584, 585, 575), (575, 585, 586, 576), (576, 586, 587, 577), (42, 41, 588, 578), (578, 588, 589, 579), (579, 589, 590, 580), (580, 590, 591, 581), (581, 591, 592, 582), (582, 592, 593, 583), (583, 593, 594, 584), (584, 594, 595, 585), (585, 595, 596, 586), (586, 596, 597, 587), (41, 40, 598, 588), (588, 598, 599, 589), (589, 599, 600, 590), (590, 600, 601, 591), (591, 601, 602, 592), (592, 602, 603, 593), (593, 603, 604, 594), (594, 604, 605, 595), (595, 605, 606, 596), (596, 606, 607, 597), (40, 39, 608, 598), (598, 608, 609, 599), (599, 609, 610, 600), (600, 610, 611, 601), (601, 611, 612, 602), (602, 612, 613, 603), (603, 613, 614, 604), (604, 614, 615, 605), (605, 615, 616, 606), (606, 616, 617, 607), (39, 38, 618, 608), (608, 618, 619, 609), (609, 619, 620, 610), (610, 620, 621, 611), (611, 621, 622, 612), (612, 622, 623, 613), (613, 623, 624, 614), (614, 624, 625, 615), (615, 625, 626, 616), (616, 626, 627, 617), (38, 3, 58, 618), (618, 58, 59, 619), (619, 59, 60, 620), (620, 60, 61, 621), (621, 61, 62, 622), (622, 62, 63, 623), (623, 63, 64, 624), (624, 64, 65, 625), (625, 65, 66, 626), (626, 66, 67, 627), (8, 637, 47, 2), (637, 647, 46, 47), (647, 657, 45, 46), (657, 667, 44, 45), (667, 677, 43, 44), (677, 687, 42, 43), (687, 697, 41, 42), (697, 707, 40, 41), (707, 717, 39, 40), (717, 727, 38, 39), (0, 18, 628, 17), (17, 628, 629, 16), (16, 629, 630, 15), (15, 630, 631, 14), (14, 631, 632, 13), (13, 632, 633, 12), (12, 633, 634, 11), (11, 634, 635, 10), (10, 635, 636, 9), (9, 636, 637, 8), (18, 19, 638, 628), (628, 638, 639, 629), (629, 639, 640, 630), (630, 640, 641, 631), (631, 641, 642, 632), (632, 642, 643, 633), (633, 643, 644, 634), (634, 644, 645, 635), (635, 645, 646, 636), (636, 646, 647, 637), (19, 20, 648, 638), (638, 648, 649, 639), (639, 649, 650, 640), (640, 650, 651, 641), (641, 651, 652, 642), (642, 652, 653, 643), (643, 653, 654, 644), (644, 654, 655, 645), (645, 655, 656, 646), (646, 656, 657, 647), (20, 21, 658, 648), (648, 658, 659, 649), (649, 659, 660, 650), (650, 660, 661, 651), (651, 661, 662, 652), (652, 662, 663, 653), (653, 663, 664, 654), (654, 664, 665, 655), (655, 665, 666, 656), (656, 666, 667, 657), (21, 22, 668, 658), (658, 668, 669, 659), (659, 669, 670, 660), (660, 670, 671, 661), (661, 671, 672, 662), (662, 672, 673, 663), (663, 673, 674, 664), (664, 674, 675, 665), (665, 675, 676, 666), (666, 676, 677, 667), (22, 23, 678, 668), (668, 678, 679, 669), (669, 679, 680, 670), (670, 680, 681, 671), (671, 681, 682, 672), (672, 682, 683, 673), (673, 683, 684, 674), (674, 684, 685, 675), (675, 685, 686, 676), (676, 686, 687, 677), (23, 24, 688, 678), (678, 688, 689, 679), (679, 689, 690, 680), (680, 690, 691, 681), (681, 691, 692, 682), (682, 692, 693, 683), (683, 693, 694, 684), (684, 694, 695, 685), (685, 695, 696, 686), (686, 696, 697, 687), (24, 25, 698, 688), (688, 698, 699, 689), (689, 699, 700, 690), (690, 700, 701, 691), (691, 701, 702, 692), (692, 702, 703, 693), (693, 703, 704, 694), (694, 704, 705, 695), (695, 705, 706, 696), (696, 706, 707, 697), (25, 26, 708, 698), (698, 708, 709, 699), (699, 709, 710, 700), (700, 710, 711, 701), (701, 711, 712, 702), (702, 712, 713, 703), (703, 713, 714, 704), (704, 714, 715, 705), (705, 715, 716, 706), (706, 716, 717, 707), (26, 27, 718, 708), (708, 718, 719, 709), (709, 719, 720, 710), (710, 720, 721, 711), (711, 721, 722, 712), (712, 722, 723, 713), (713, 723, 724, 714), (714, 724, 725, 715), (715, 725, 726, 716), (716, 726, 727, 717), (27, 1, 28, 718), (718, 28, 29, 719), (719, 29, 30, 720), (720, 30, 31, 721), (721, 31, 32, 722), (722, 32, 33, 723), (723, 33, 34, 724), (724, 34, 35, 725), (725, 35, 36, 726), (726, 36, 37, 727)])
me_cube_002.use_remesh_preserve_volume = False
me_cube_002.use_remesh_preserve_attributes = False
me_cube_002.use_mirror_vertex_groups = False
me_cube_002.update()
me_cube_003 = bpy.data.meshes.new('Cube.003')
me_cube_003.from_pydata([(-1.0, -1.0, -1.0), (-1.0, -1.0, 1.0), (-1.0, 1.0, -1.0), (-1.0, 1.0, 1.0), (1.0, -1.0, -1.0), (1.0, -1.0, 1.0), (1.0, 1.0, -1.0), (1.0, 1.0, 1.0)], [], [(0, 1, 3, 2), (2, 3, 7, 6), (6, 7, 5, 4), (4, 5, 1, 0), (2, 6, 4, 0), (7, 3, 1, 5)])
me_cube_003.use_remesh_preserve_volume = False
me_cube_003.use_remesh_preserve_attributes = False
me_cube_003.use_mirror_vertex_groups = False
me_cube_003.update()
me_plane = bpy.data.meshes.new('Plane')
me_plane.from_pydata([(-1.0, -1.0, 0.0), (1.0, -1.0, 0.0), (-1.0, 1.0, 0.0), (1.0, 1.0, 0.0), (-1.0, 0.9048, 0.0), (-1.0, 0.8095, 0.0), (-1.0, 0.7143, 0.0), (-1.0, 0.619, 0.0), (-1.0, 0.5238, 0.0), (-1.0, 0.4286, 0.0), (-1.0, 0.3333, 0.0), (-1.0, 0.2381, 0.0), (-1.0, 0.1429, 0.0), (-1.0, 0.04762, 0.0), (-1.0, -0.04762, 0.0), (-1.0, -0.1429, 0.0), (-1.0, -0.2381, 0.0), (-1.0, -0.3333, 0.0), (-1.0, -0.4286, 0.0), (-1.0, -0.5238, 0.0), (-1.0, -0.619, 0.0), (-1.0, -0.7143, 0.0), (-1.0, -0.8095, 0.0), (-1.0, -0.9048, 0.0), (-0.9048, -1.0, 0.0), (-0.8095, -1.0, 0.0), (-0.7143, -1.0, 0.0), (-0.619, -1.0, 0.0), (-0.5238, -1.0, 0.0), (-0.4286, -1.0, 0.0), (-0.3333, -1.0, 0.0), (-0.2381, -1.0, 0.0), (-0.1429, -1.0, 0.0), (-0.04762, -1.0, 0.0), (0.04762, -1.0, 0.0), (0.1429, -1.0, 0.0), (0.2381, -1.0, 0.0), (0.3333, -1.0, 0.0), (0.4286, -1.0, 0.0), (0.5238, -1.0, 0.0), (0.619, -1.0, 0.0), (0.7143, -1.0, 0.0), (0.8095, -1.0, 0.0), (0.9048, -1.0, 0.0), (1.0, -0.9048, 0.0), (1.0, -0.8095, 0.0), (1.0, -0.7143, 0.0), (1.0, -0.619, 0.0), (1.0, -0.5238, 0.0), (1.0, -0.4286, 0.0), (1.0, -0.3333, 0.0), (1.0, -0.2381, 0.0), (1.0, -0.1429, 0.0), (1.0, -0.04762, 0.0), (1.0, 0.04762, 0.0), (1.0, 0.1429, 0.0), (1.0, 0.2381, 0.0), (1.0, 0.3333, 0.0), (1.0, 0.4286, 0.0), (1.0, 0.5238, 0.0), (1.0, 0.619, 0.0), (1.0, 0.7143, 0.0), (1.0, 0.8095, 0.0), (1.0, 0.9048, 0.0), (0.9048, 1.0, 0.0), (0.8095, 1.0, 0.0), (0.7143, 1.0, 0.0), (0.619, 1.0, 0.0), (0.5238, 1.0, 0.0), (0.4286, 1.0, 0.0), (0.3333, 1.0, 0.0), (0.2381, 1.0, 0.0), (0.1429, 1.0, 0.0), (0.04762, 1.0, 0.0), (-0.04762, 1.0, 0.0), (-0.1429, 1.0, 0.0), (-0.2381, 1.0, 0.0), (-0.3333, 1.0, 0.0), (-0.4286, 1.0, 0.0), (-0.5238, 1.0, 0.0), (-0.619, 1.0, 0.0), (-0.7143, 1.0, 0.0), (-0.8095, 1.0, 0.0), (-0.9048, 1.0, 0.0), (-0.9048, -0.9048, 0.0), (-0.9048, -0.8095, 0.0), (-0.9048, -0.7143, 0.0), (-0.9048, -0.619, 0.0), (-0.9048, -0.5238, 0.0), (-0.9048, -0.4286, 0.0), (-0.9048, -0.3333, 0.0), (-0.9048, -0.2381, 0.0), (-0.9048, -0.1429, 0.0), (-0.9048, -0.04762, 0.0), (-0.9048, 0.04762, 0.0), (-0.9048, 0.1429, 0.0), (-0.9048, 0.2381, 0.0), (-0.9048, 0.3333, 0.0), (-0.9048, 0.4286, 0.0), (-0.9048, 0.5238, 0.0), (-0.9048, 0.619, 0.0), (-0.9048, 0.7143, 0.0), (-0.9048, 0.8095, 0.0), (-0.9048, 0.9048, 0.0), (-0.8095, -0.9048, 0.0), (-0.8095, -0.8095, 0.0), (-0.8095, -0.7143, 0.0), (-0.8095, -0.619, 0.0), (-0.8095, -0.5238, 0.0), (-0.8095, -0.4286, 0.0), (-0.8095, -0.3333, 0.0), (-0.8095, -0.2381, 0.0), (-0.8095, -0.1429, 0.0), (-0.8095, -0.04762, 0.0), (-0.8095, 0.04762, 0.0), (-0.8095, 0.1429, 0.0), (-0.8095, 0.2381, 0.0), (-0.8095, 0.3333, 0.0), (-0.8095, 0.4286, 0.0), (-0.8095, 0.5238, 0.0), (-0.8095, 0.619, 0.0), (-0.8095, 0.7143, 0.0), (-0.8095, 0.8095, 0.0), (-0.8095, 0.9048, 0.0), (-0.7143, -0.9048, 0.0), (-0.7143, -0.8095, 0.0), (-0.7143, -0.7143, 0.0), (-0.7143, -0.619, 0.0), (-0.7143, -0.5238, 0.0), (-0.7143, -0.4286, 0.0), (-0.7143, -0.3333, 0.0), (-0.7143, -0.2381, 0.0), (-0.7143, -0.1429, 0.0), (-0.7143, -0.04762, 0.0), (-0.7143, 0.04762, 0.0), (-0.7143, 0.1429, 0.0), (-0.7143, 0.2381, 0.0), (-0.7143, 0.3333, 0.0), (-0.7143, 0.4286, 0.0), (-0.7143, 0.5238, 0.0), (-0.7143, 0.619, 0.0), (-0.7143, 0.7143, 0.0), (-0.7143, 0.8095, 0.0), (-0.7143, 0.9048, 0.0), (-0.619, -0.9048, 0.0), (-0.619, -0.8095, 0.0), (-0.619, -0.7143, 0.0), (-0.619, -0.619, 0.0), (-0.619, -0.5238, 0.0), (-0.619, -0.4286, 0.0), (-0.619, -0.3333, 0.0), (-0.619, -0.2381, 0.0), (-0.619, -0.1429, 0.0), (-0.619, -0.04762, 0.0), (-0.619, 0.04762, 0.0), (-0.619, 0.1429, 0.0), (-0.619, 0.2381, 0.0), (-0.619, 0.3333, 0.0), (-0.619, 0.4286, 0.0), (-0.619, 0.5238, 0.0), (-0.619, 0.619, 0.0), (-0.619, 0.7143, 0.0), (-0.619, 0.8095, 0.0), (-0.619, 0.9048, 0.0), (-0.5238, -0.9048, 0.0), (-0.5238, -0.8095, 0.0), (-0.5238, -0.7143, 0.0), (-0.5238, -0.619, 0.0), (-0.5238, -0.5238, 0.0), (-0.5238, -0.4286, 0.0), (-0.5238, -0.3333, 0.0), (-0.5238, -0.2381, 0.0), (-0.5238, -0.1429, 0.0), (-0.5238, -0.04762, 0.0), (-0.5238, 0.04762, 0.0), (-0.5238, 0.1429, 0.0), (-0.5238, 0.2381, 0.0), (-0.5238, 0.3333, 0.0), (-0.5238, 0.4286, 0.0), (-0.5238, 0.5238, 0.0), (-0.5238, 0.619, 0.0), (-0.5238, 0.7143, 0.0), (-0.5238, 0.8095, 0.0), (-0.5238, 0.9048, 0.0), (-0.4286, -0.9048, 0.0), (-0.4286, -0.8095, 0.0), (-0.4286, -0.7143, 0.0), (-0.4286, -0.619, 0.0), (-0.4286, -0.5238, 0.0), (-0.4286, -0.4286, 0.0), (-0.4286, -0.3333, 0.0), (-0.4286, -0.2381, 0.0), (-0.4286, -0.1429, 0.0), (-0.4286, -0.04762, 0.0), (-0.4286, 0.04762, 0.0), (-0.4286, 0.1429, 0.0), (-0.4286, 0.2381, 0.0), (-0.4286, 0.3333, 0.0), (-0.4286, 0.4286, 0.0), (-0.4286, 0.5238, 0.0), (-0.4286, 0.619, 0.0), (-0.4286, 0.7143, 0.0), (-0.4286, 0.8095, 0.0), (-0.4286, 0.9048, 0.0), (-0.3333, -0.9048, 0.0), (-0.3333, -0.8095, 0.0), (-0.3333, -0.7143, 0.0), (-0.3333, -0.619, 0.0), (-0.3333, -0.5238, 0.0), (-0.3333, -0.4286, 0.0), (-0.3333, -0.3333, 0.0), (-0.3333, -0.2381, 0.0), (-0.3333, -0.1429, 0.0), (-0.3333, -0.04762, 0.0), (-0.3333, 0.04762, 0.0), (-0.3333, 0.1429, 0.0), (-0.3333, 0.2381, 0.0), (-0.3333, 0.3333, 0.0), (-0.3333, 0.4286, 0.0), (-0.3333, 0.5238, 0.0), (-0.3333, 0.619, 0.0), (-0.3333, 0.7143, 0.0), (-0.3333, 0.8095, 0.0), (-0.3333, 0.9048, 0.0), (-0.2381, -0.9048, 0.0), (-0.2381, -0.8095, 0.0), (-0.2381, -0.7143, 0.0), (-0.2381, -0.619, 0.0), (-0.2381, -0.5238, 0.0), (-0.2381, -0.4286, 0.0), (-0.2381, -0.3333, 0.0), (-0.2381, -0.2381, 0.0), (-0.2381, -0.1429, 0.0), (-0.2381, -0.04762, 0.0), (-0.2381, 0.04762, 0.0), (-0.2381, 0.1429, 0.0), (-0.2381, 0.2381, 0.0), (-0.2381, 0.3333, 0.0), (-0.2381, 0.4286, 0.0), (-0.2381, 0.5238, 0.0), (-0.2381, 0.619, 0.0), (-0.2381, 0.7143, 0.0), (-0.2381, 0.8095, 0.0), (-0.2381, 0.9048, 0.0), (-0.1429, -0.9048, 0.0), (-0.1429, -0.8095, 0.0), (-0.1429, -0.7143, 0.0), (-0.1429, -0.619, 0.0), (-0.1429, -0.5238, 0.0), (-0.1429, -0.4286, 0.0), (-0.1429, -0.3333, 0.0), (-0.1429, -0.2381, 0.0), (-0.1429, -0.1429, 0.0), (-0.1429, -0.04762, 0.0), (-0.1429, 0.04762, 0.0), (-0.1429, 0.1429, 0.0), (-0.1429, 0.2381, 0.0), (-0.1429, 0.3333, 0.0), (-0.1429, 0.4286, 0.0), (-0.1429, 0.5238, 0.0), (-0.1429, 0.619, 0.0), (-0.1429, 0.7143, 0.0), (-0.1429, 0.8095, 0.0), (-0.1429, 0.9048, 0.0), (-0.04762, -0.9048, 0.0), (-0.04762, -0.8095, 0.0), (-0.04762, -0.7143, 0.0), (-0.04762, -0.619, 0.0), (-0.04762, -0.5238, 0.0), (-0.04762, -0.4286, 0.0), (-0.04762, -0.3333, 0.0), (-0.04762, -0.2381, 0.0), (-0.04762, -0.1429, 0.0), (-0.04762, -0.04762, 0.0), (-0.04762, 0.04762, 0.0), (-0.04762, 0.1429, 0.0), (-0.04762, 0.2381, 0.0), (-0.04762, 0.3333, 0.0), (-0.04762, 0.4286, 0.0), (-0.04762, 0.5238, 0.0), (-0.04762, 0.619, 0.0), (-0.04762, 0.7143, 0.0), (-0.04762, 0.8095, 0.0), (-0.04762, 0.9048, 0.0), (0.04762, -0.9048, 0.0), (0.04762, -0.8095, 0.0), (0.04762, -0.7143, 0.0), (0.04762, -0.619, 0.0), (0.04762, -0.5238, 0.0), (0.04762, -0.4286, 0.0), (0.04762, -0.3333, 0.0), (0.04762, -0.2381, 0.0), (0.04762, -0.1429, 0.0), (0.04762, -0.04762, 0.0), (0.04762, 0.04762, 0.0), (0.04762, 0.1429, 0.0), (0.04762, 0.2381, 0.0), (0.04762, 0.3333, 0.0), (0.04762, 0.4286, 0.0), (0.04762, 0.5238, 0.0), (0.04762, 0.619, 0.0), (0.04762, 0.7143, 0.0), (0.04762, 0.8095, 0.0), (0.04762, 0.9048, 0.0), (0.1429, -0.9048, 0.0), (0.1429, -0.8095, 0.0), (0.1429, -0.7143, 0.0), (0.1429, -0.619, 0.0), (0.1429, -0.5238, 0.0), (0.1429, -0.4286, 0.0), (0.1429, -0.3333, 0.0), (0.1429, -0.2381, 0.0), (0.1429, -0.1429, 0.0), (0.1429, -0.04762, 0.0), (0.1429, 0.04762, 0.0), (0.1429, 0.1429, 0.0), (0.1429, 0.2381, 0.0), (0.1429, 0.3333, 0.0), (0.1429, 0.4286, 0.0), (0.1429, 0.5238, 0.0), (0.1429, 0.619, 0.0), (0.1429, 0.7143, 0.0), (0.1429, 0.8095, 0.0), (0.1429, 0.9048, 0.0), (0.2381, -0.9048, 0.0), (0.2381, -0.8095, 0.0), (0.2381, -0.7143, 0.0), (0.2381, -0.619, 0.0), (0.2381, -0.5238, 0.0), (0.2381, -0.4286, 0.0), (0.2381, -0.3333, 0.0), (0.2381, -0.2381, 0.0), (0.2381, -0.1429, 0.0), (0.2381, -0.04762, 0.0), (0.2381, 0.04762, 0.0), (0.2381, 0.1429, 0.0), (0.2381, 0.2381, 0.0), (0.2381, 0.3333, 0.0), (0.2381, 0.4286, 0.0), (0.2381, 0.5238, 0.0), (0.2381, 0.619, 0.0), (0.2381, 0.7143, 0.0), (0.2381, 0.8095, 0.0), (0.2381, 0.9048, 0.0), (0.3333, -0.9048, 0.0), (0.3333, -0.8095, 0.0), (0.3333, -0.7143, 0.0), (0.3333, -0.619, 0.0), (0.3333, -0.5238, 0.0), (0.3333, -0.4286, 0.0), (0.3333, -0.3333, 0.0), (0.3333, -0.2381, 0.0), (0.3333, -0.1429, 0.0), (0.3333, -0.04762, 0.0), (0.3333, 0.04762, 0.0), (0.3333, 0.1429, 0.0), (0.3333, 0.2381, 0.0), (0.3333, 0.3333, 0.0), (0.3333, 0.4286, 0.0), (0.3333, 0.5238, 0.0), (0.3333, 0.619, 0.0), (0.3333, 0.7143, 0.0), (0.3333, 0.8095, 0.0), (0.3333, 0.9048, 0.0), (0.4286, -0.9048, 0.0), (0.4286, -0.8095, 0.0), (0.4286, -0.7143, 0.0), (0.4286, -0.619, 0.0), (0.4286, -0.5238, 0.0), (0.4286, -0.4286, 0.0), (0.4286, -0.3333, 0.0), (0.4286, -0.2381, 0.0), (0.4286, -0.1429, 0.0), (0.4286, -0.04762, 0.0), (0.4286, 0.04762, 0.0), (0.4286, 0.1429, 0.0), (0.4286, 0.2381, 0.0), (0.4286, 0.3333, 0.0), (0.4286, 0.4286, 0.0), (0.4286, 0.5238, 0.0), (0.4286, 0.619, 0.0), (0.4286, 0.7143, 0.0), (0.4286, 0.8095, 0.0), (0.4286, 0.9048, 0.0), (0.5238, -0.9048, 0.0), (0.5238, -0.8095, 0.0), (0.5238, -0.7143, 0.0), (0.5238, -0.619, 0.0), (0.5238, -0.5238, 0.0), (0.5238, -0.4286, 0.0), (0.5238, -0.3333, 0.0), (0.5238, -0.2381, 0.0), (0.5238, -0.1429, 0.0), (0.5238, -0.04762, 0.0), (0.5238, 0.04762, 0.0), (0.5238, 0.1429, 0.0), (0.5238, 0.2381, 0.0), (0.5238, 0.3333, 0.0), (0.5238, 0.4286, 0.0), (0.5238, 0.5238, 0.0), (0.5238, 0.619, 0.0), (0.5238, 0.7143, 0.0), (0.5238, 0.8095, 0.0), (0.5238, 0.9048, 0.0), (0.619, -0.9048, 0.0), (0.619, -0.8095, 0.0), (0.619, -0.7143, 0.0), (0.619, -0.619, 0.0), (0.619, -0.5238, 0.0), (0.619, -0.4286, 0.0), (0.619, -0.3333, 0.0), (0.619, -0.2381, 0.0), (0.619, -0.1429, 0.0), (0.619, -0.04762, 0.0), (0.619, 0.04762, 0.0), (0.619, 0.1429, 0.0), (0.619, 0.2381, 0.0), (0.619, 0.3333, 0.0), (0.619, 0.4286, 0.0), (0.619, 0.5238, 0.0), (0.619, 0.619, 0.0), (0.619, 0.7143, 0.0), (0.619, 0.8095, 0.0), (0.619, 0.9048, 0.0), (0.7143, -0.9048, 0.0), (0.7143, -0.8095, 0.0), (0.7143, -0.7143, 0.0), (0.7143, -0.619, 0.0), (0.7143, -0.5238, 0.0), (0.7143, -0.4286, 0.0), (0.7143, -0.3333, 0.0), (0.7143, -0.2381, 0.0), (0.7143, -0.1429, 0.0), (0.7143, -0.04762, 0.0), (0.7143, 0.04762, 0.0), (0.7143, 0.1429, 0.0), (0.7143, 0.2381, 0.0), (0.7143, 0.3333, 0.0), (0.7143, 0.4286, 0.0), (0.7143, 0.5238, 0.0), (0.7143, 0.619, 0.0), (0.7143, 0.7143, 0.0), (0.7143, 0.8095, 0.0), (0.7143, 0.9048, 0.0), (0.8095, -0.9048, 0.0), (0.8095, -0.8095, 0.0), (0.8095, -0.7143, 0.0), (0.8095, -0.619, 0.0), (0.8095, -0.5238, 0.0), (0.8095, -0.4286, 0.0), (0.8095, -0.3333, 0.0), (0.8095, -0.2381, 0.0), (0.8095, -0.1429, 0.0), (0.8095, -0.04762, 0.0), (0.8095, 0.04762, 0.0), (0.8095, 0.1429, 0.0), (0.8095, 0.2381, 0.0), (0.8095, 0.3333, 0.0), (0.8095, 0.4286, 0.0), (0.8095, 0.5238, 0.0), (0.8095, 0.619, 0.0), (0.8095, 0.7143, 0.0), (0.8095, 0.8095, 0.0), (0.8095, 0.9048, 0.0), (0.9048, -0.9048, 0.0), (0.9048, -0.8095, 0.0), (0.9048, -0.7143, 0.0), (0.9048, -0.619, 0.0), (0.9048, -0.5238, 0.0), (0.9048, -0.4286, 0.0), (0.9048, -0.3333, 0.0), (0.9048, -0.2381, 0.0), (0.9048, -0.1429, 0.0), (0.9048, -0.04762, 0.0), (0.9048, 0.04762, 0.0), (0.9048, 0.1429, 0.0), (0.9048, 0.2381, 0.0), (0.9048, 0.3333, 0.0), (0.9048, 0.4286, 0.0), (0.9048, 0.5238, 0.0), (0.9048, 0.619, 0.0), (0.9048, 0.7143, 0.0), (0.9048, 0.8095, 0.0), (0.9048, 0.9048, 0.0)], [], [(483, 63, 3, 64), (4, 103, 83, 2), (103, 123, 82, 83), (123, 143, 81, 82), (143, 163, 80, 81), (163, 183, 79, 80), (183, 203, 78, 79), (203, 223, 77, 78), (223, 243, 76, 77), (243, 263, 75, 76), (263, 283, 74, 75), (283, 303, 73, 74), (303, 323, 72, 73), (323, 343, 71, 72), (343, 363, 70, 71), (363, 383, 69, 70), (383, 403, 68, 69), (403, 423, 67, 68), (423, 443, 66, 67), (443, 463, 65, 66), (463, 483, 64, 65), (0, 24, 84, 23), (23, 84, 85, 22), (22, 85, 86, 21), (21, 86, 87, 20), (20, 87, 88, 19), (19, 88, 89, 18), (18, 89, 90, 17), (17, 90, 91, 16), (16, 91, 92, 15), (15, 92, 93, 14), (14, 93, 94, 13), (13, 94, 95, 12), (12, 95, 96, 11), (11, 96, 97, 10), (10, 97, 98, 9), (9, 98, 99, 8), (8, 99, 100, 7), (7, 100, 101, 6), (6, 101, 102, 5), (5, 102, 103, 4), (24, 25, 104, 84), (84, 104, 105, 85), (85, 105, 106, 86), (86, 106, 107, 87), (87, 107, 108, 88), (88, 108, 109, 89), (89, 109, 110, 90), (90, 110, 111, 91), (91, 111, 112, 92), (92, 112, 113, 93), (93, 113, 114, 94), (94, 114, 115, 95), (95, 115, 116, 96), (96, 116, 117, 97), (97, 117, 118, 98), (98, 118, 119, 99), (99, 119, 120, 100), (100, 120, 121, 101), (101, 121, 122, 102), (102, 122, 123, 103), (25, 26, 124, 104), (104, 124, 125, 105), (105, 125, 126, 106), (106, 126, 127, 107), (107, 127, 128, 108), (108, 128, 129, 109), (109, 129, 130, 110), (110, 130, 131, 111), (111, 131, 132, 112), (112, 132, 133, 113), (113, 133, 134, 114), (114, 134, 135, 115), (115, 135, 136, 116), (116, 136, 137, 117), (117, 137, 138, 118), (118, 138, 139, 119), (119, 139, 140, 120), (120, 140, 141, 121), (121, 141, 142, 122), (122, 142, 143, 123), (26, 27, 144, 124), (124, 144, 145, 125), (125, 145, 146, 126), (126, 146, 147, 127), (127, 147, 148, 128), (128, 148, 149, 129), (129, 149, 150, 130), (130, 150, 151, 131), (131, 151, 152, 132), (132, 152, 153, 133), (133, 153, 154, 134), (134, 154, 155, 135), (135, 155, 156, 136), (136, 156, 157, 137), (137, 157, 158, 138), (138, 158, 159, 139), (139, 159, 160, 140), (140, 160, 161, 141), (141, 161, 162, 142), (142, 162, 163, 143), (27, 28, 164, 144), (144, 164, 165, 145), (145, 165, 166, 146), (146, 166, 167, 147), (147, 167, 168, 148), (148, 168, 169, 149), (149, 169, 170, 150), (150, 170, 171, 151), (151, 171, 172, 152), (152, 172, 173, 153), (153, 173, 174, 154), (154, 174, 175, 155), (155, 175, 176, 156), (156, 176, 177, 157), (157, 177, 178, 158), (158, 178, 179, 159), (159, 179, 180, 160), (160, 180, 181, 161), (161, 181, 182, 162), (162, 182, 183, 163), (28, 29, 184, 164), (164, 184, 185, 165), (165, 185, 186, 166), (166, 186, 187, 167), (167, 187, 188, 168), (168, 188, 189, 169), (169, 189, 190, 170), (170, 190, 191, 171), (171, 191, 192, 172), (172, 192, 193, 173), (173, 193, 194, 174), (174, 194, 195, 175), (175, 195, 196, 176), (176, 196, 197, 177), (177, 197, 198, 178), (178, 198, 199, 179), (179, 199, 200, 180), (180, 200, 201, 181), (181, 201, 202, 182), (182, 202, 203, 183), (29, 30, 204, 184), (184, 204, 205, 185), (185, 205, 206, 186), (186, 206, 207, 187), (187, 207, 208, 188), (188, 208, 209, 189), (189, 209, 210, 190), (190, 210, 211, 191), (191, 211, 212, 192), (192, 212, 213, 193), (193, 213, 214, 194), (194, 214, 215, 195), (195, 215, 216, 196), (196, 216, 217, 197), (197, 217, 218, 198), (198, 218, 219, 199), (199, 219, 220, 200), (200, 220, 221, 201), (201, 221, 222, 202), (202, 222, 223, 203), (30, 31, 224, 204), (204, 224, 225, 205), (205, 225, 226, 206), (206, 226, 227, 207), (207, 227, 228, 208), (208, 228, 229, 209), (209, 229, 230, 210), (210, 230, 231, 211), (211, 231, 232, 212), (212, 232, 233, 213), (213, 233, 234, 214), (214, 234, 235, 215), (215, 235, 236, 216), (216, 236, 237, 217), (217, 237, 238, 218), (218, 238, 239, 219), (219, 239, 240, 220), (220, 240, 241, 221), (221, 241, 242, 222), (222, 242, 243, 223), (31, 32, 244, 224), (224, 244, 245, 225), (225, 245, 246, 226), (226, 246, 247, 227), (227, 247, 248, 228), (228, 248, 249, 229), (229, 249, 250, 230), (230, 250, 251, 231), (231, 251, 252, 232), (232, 252, 253, 233), (233, 253, 254, 234), (234, 254, 255, 235), (235, 255, 256, 236), (236, 256, 257, 237), (237, 257, 258, 238), (238, 258, 259, 239), (239, 259, 260, 240), (240, 260, 261, 241), (241, 261, 262, 242), (242, 262, 263, 243), (32, 33, 264, 244), (244, 264, 265, 245), (245, 265, 266, 246), (246, 266, 267, 247), (247, 267, 268, 248), (248, 268, 269, 249), (249, 269, 270, 250), (250, 270, 271, 251), (251, 271, 272, 252), (252, 272, 273, 253), (253, 273, 274, 254), (254, 274, 275, 255), (255, 275, 276, 256), (256, 276, 277, 257), (257, 277, 278, 258), (258, 278, 279, 259), (259, 279, 280, 260), (260, 280, 281, 261), (261, 281, 282, 262), (262, 282, 283, 263), (33, 34, 284, 264), (264, 284, 285, 265), (265, 285, 286, 266), (266, 286, 287, 267), (267, 287, 288, 268), (268, 288, 289, 269), (269, 289, 290, 270), (270, 290, 291, 271), (271, 291, 292, 272), (272, 292, 293, 273), (273, 293, 294, 274), (274, 294, 295, 275), (275, 295, 296, 276), (276, 296, 297, 277), (277, 297, 298, 278), (278, 298, 299, 279), (279, 299, 300, 280), (280, 300, 301, 281), (281, 301, 302, 282), (282, 302, 303, 283), (34, 35, 304, 284), (284, 304, 305, 285), (285, 305, 306, 286), (286, 306, 307, 287), (287, 307, 308, 288), (288, 308, 309, 289), (289, 309, 310, 290), (290, 310, 311, 291), (291, 311, 312, 292), (292, 312, 313, 293), (293, 313, 314, 294), (294, 314, 315, 295), (295, 315, 316, 296), (296, 316, 317, 297), (297, 317, 318, 298), (298, 318, 319, 299), (299, 319, 320, 300), (300, 320, 321, 301), (301, 321, 322, 302), (302, 322, 323, 303), (35, 36, 324, 304), (304, 324, 325, 305), (305, 325, 326, 306), (306, 326, 327, 307), (307, 327, 328, 308), (308, 328, 329, 309), (309, 329, 330, 310), (310, 330, 331, 311), (311, 331, 332, 312), (312, 332, 333, 313), (313, 333, 334, 314), (314, 334, 335, 315), (315, 335, 336, 316), (316, 336, 337, 317), (317, 337, 338, 318), (318, 338, 339, 319), (319, 339, 340, 320), (320, 340, 341, 321), (321, 341, 342, 322), (322, 342, 343, 323), (36, 37, 344, 324), (324, 344, 345, 325), (325, 345, 346, 326), (326, 346, 347, 327), (327, 347, 348, 328), (328, 348, 349, 329), (329, 349, 350, 330), (330, 350, 351, 331), (331, 351, 352, 332), (332, 352, 353, 333), (333, 353, 354, 334), (334, 354, 355, 335), (335, 355, 356, 336), (336, 356, 357, 337), (337, 357, 358, 338), (338, 358, 359, 339), (339, 359, 360, 340), (340, 360, 361, 341), (341, 361, 362, 342), (342, 362, 363, 343), (37, 38, 364, 344), (344, 364, 365, 345), (345, 365, 366, 346), (346, 366, 367, 347), (347, 367, 368, 348), (348, 368, 369, 349), (349, 369, 370, 350), (350, 370, 371, 351), (351, 371, 372, 352), (352, 372, 373, 353), (353, 373, 374, 354), (354, 374, 375, 355), (355, 375, 376, 356), (356, 376, 377, 357), (357, 377, 378, 358), (358, 378, 379, 359), (359, 379, 380, 360), (360, 380, 381, 361), (361, 381, 382, 362), (362, 382, 383, 363), (38, 39, 384, 364), (364, 384, 385, 365), (365, 385, 386, 366), (366, 386, 387, 367), (367, 387, 388, 368), (368, 388, 389, 369), (369, 389, 390, 370), (370, 390, 391, 371), (371, 391, 392, 372), (372, 392, 393, 373), (373, 393, 394, 374), (374, 394, 395, 375), (375, 395, 396, 376), (376, 396, 397, 377), (377, 397, 398, 378), (378, 398, 399, 379), (379, 399, 400, 380), (380, 400, 401, 381), (381, 401, 402, 382), (382, 402, 403, 383), (39, 40, 404, 384), (384, 404, 405, 385), (385, 405, 406, 386), (386, 406, 407, 387), (387, 407, 408, 388), (388, 408, 409, 389), (389, 409, 410, 390), (390, 410, 411, 391), (391, 411, 412, 392), (392, 412, 413, 393), (393, 413, 414, 394), (394, 414, 415, 395), (395, 415, 416, 396), (396, 416, 417, 397), (397, 417, 418, 398), (398, 418, 419, 399), (399, 419, 420, 400), (400, 420, 421, 401), (401, 421, 422, 402), (402, 422, 423, 403), (40, 41, 424, 404), (404, 424, 425, 405), (405, 425, 426, 406), (406, 426, 427, 407), (407, 427, 428, 408), (408, 428, 429, 409), (409, 429, 430, 410), (410, 430, 431, 411), (411, 431, 432, 412), (412, 432, 433, 413), (413, 433, 434, 414), (414, 434, 435, 415), (415, 435, 436, 416), (416, 436, 437, 417), (417, 437, 438, 418), (418, 438, 439, 419), (419, 439, 440, 420), (420, 440, 441, 421), (421, 441, 442, 422), (422, 442, 443, 423), (41, 42, 444, 424), (424, 444, 445, 425), (425, 445, 446, 426), (426, 446, 447, 427), (427, 447, 448, 428), (428, 448, 449, 429), (429, 449, 450, 430), (430, 450, 451, 431), (431, 451, 452, 432), (432, 452, 453, 433), (433, 453, 454, 434), (434, 454, 455, 435), (435, 455, 456, 436), (436, 456, 457, 437), (437, 457, 458, 438), (438, 458, 459, 439), (439, 459, 460, 440), (440, 460, 461, 441), (441, 461, 462, 442), (442, 462, 463, 443), (42, 43, 464, 444), (444, 464, 465, 445), (445, 465, 466, 446), (446, 466, 467, 447), (447, 467, 468, 448), (448, 468, 469, 449), (449, 469, 470, 450), (450, 470, 471, 451), (451, 471, 472, 452), (452, 472, 473, 453), (453, 473, 474, 454), (454, 474, 475, 455), (455, 475, 476, 456), (456, 476, 477, 457), (457, 477, 478, 458), (458, 478, 479, 459), (459, 479, 480, 460), (460, 480, 481, 461), (461, 481, 482, 462), (462, 482, 483, 463), (43, 1, 44, 464), (464, 44, 45, 465), (465, 45, 46, 466), (466, 46, 47, 467), (467, 47, 48, 468), (468, 48, 49, 469), (469, 49, 50, 470), (470, 50, 51, 471), (471, 51, 52, 472), (472, 52, 53, 473), (473, 53, 54, 474), (474, 54, 55, 475), (475, 55, 56, 476), (476, 56, 57, 477), (477, 57, 58, 478), (478, 58, 59, 479), (479, 59, 60, 480), (480, 60, 61, 481), (481, 61, 62, 482), (482, 62, 63, 483)])
me_plane.use_remesh_preserve_volume = False
me_plane.use_remesh_preserve_attributes = False
me_plane.use_mirror_vertex_groups = False
me_plane.update()
arm_armature = bpy.data.armatures.new('Armature')  # bones are not reproduced

# ---- objects
ob_cube = bpy.data.objects.new('Cube', me_cube)
ob_lamp = bpy.data.objects.new('Lamp', light_lamp)
ob_camera = bpy.data.objects.new('Camera', cam_camera)
ob_cube_001 = bpy.data.objects.new('Cube.001', me_cube_001)
ob_armature = bpy.data.objects.new('Armature', arm_armature)
ob_cube_002 = bpy.data.objects.new('Cube.002', me_cube_002)
ob_field = bpy.data.objects.new('Field', None)
ob_cube_003 = bpy.data.objects.new('Cube.003', me_cube_003)
ob_plane = bpy.data.objects.new('Plane', me_plane)

# ---- transforms, parenting, visibility, modifiers, constraints
ob_cube.location = (-0.9094, 1.934, -1.175)
ob_cube.rotation_euler = (-0.3621, 0.0, 0.0)
ob_cube.scale = (0.8701, 0.8539, 1.0)
ob_cube.lock_rotations_4d = False
ob_cube.empty_display_type = 'ARROWS'
ob_cube.lineart.crease_threshold = 0.0
ob_lamp.location = (4.076, 1.005, 5.904)
ob_lamp.rotation_euler = (0.6503, 0.05522, 1.866)
ob_lamp.lock_rotations_4d = False
ob_lamp.empty_display_type = 'ARROWS'
ob_lamp.color = (0.0, 0.0, 0.0, 0.0)
ob_lamp.lineart.crease_threshold = 0.0
ob_camera.location = (7.481, -6.508, 5.344)
ob_camera.rotation_euler = (1.109, 0.0, 0.8149)
ob_camera.lock_rotations_4d = False
ob_camera.empty_display_type = 'ARROWS'
ob_camera.color = (0.0, 0.0, 0.0, 0.0)
ob_camera.display_type = 'WIRE'
ob_camera.lineart.crease_threshold = 0.0
ob_cube_001.location = (0.0, 0.0, 0.0)
ob_cube_001.lineart.crease_threshold = 0.0
ob_armature.location = (0.0, 0.0, 0.0)
ob_armature.show_in_front = True
ob_armature.lineart.crease_threshold = 0.0
ob_cube_002.parent = ob_armature
ob_cube_002.location = (0.0, 0.0, 0.0)
ob_cube_002.scale = (1.0, 1.0, 11.38)
ob_cube_002.lineart.crease_threshold = 0.0
_vg = ob_cube_002.vertex_groups.new(name='Bone1.002')
for _i, _w in zip([1, 3, 5, 7, 24, 25, 26, 27, 28, 29, 30, 31, 32, 33, 34, 35, 36, 37, 38, 39, 40, 41, 58, 59, 60, 61, 62, 63, 64, 65, 66, 67, 68, 69, 70, 71, 88, 89, 90, 91, 92, 93, 94, 95, 96, 97, 98, 99, 100, 101, 118, 119, 120, 121, 122, 123, 124, 125, 126, 127, 128, 129, 130, 131, 132, 133, 134, 135, 136, 137, 138, 139, 140, 141, 142, 143, 144, 145, 146, 147, 148, 149, 150, 151, 152, 153, 154, 155, 156, 157, 158, 159, 160, 161, 162, 163, 164, 165, 166, 167, 168, 169, 170, 171, 172, 173, 174, 175, 176, 177, 178, 179, 180, 181, 182, 183, 184, 185, 186, 187, 188, 189, 190, 191, 192, 193, 194, 195, 196, 197, 198, 199, 200, 201, 202, 203, 204, 205, 206, 207, 208, 209, 210, 211, 212, 213, 214, 215, 216, 217, 218, 219, 220, 221, 222, 223, 224, 225, 226, 227, 388, 389, 390, 391, 392, 393, 394, 395, 396, 397, 398, 399, 400, 401, 402, 403, 404, 405, 406, 407, 408, 409, 410, 411, 412, 413, 414, 415, 416, 417, 418, 419, 420, 421, 422, 423, 424, 425, 426, 427, 488, 489, 490, 491, 492, 493, 494, 495, 496, 497, 498, 499, 500, 501, 502, 503, 504, 505, 506, 507, 508, 509, 510, 511, 512, 513, 514, 515, 516, 517, 518, 519, 520, 521, 522, 523, 524, 525, 526, 527, 588, 589, 590, 591, 592, 593, 594, 595, 596, 597, 598, 599, 600, 601, 602, 603, 604, 605, 606, 607, 608, 609, 610, 611, 612, 613, 614, 615, 616, 617, 618, 619, 620, 621, 622, 623, 624, 625, 626, 627, 688, 689, 690, 691, 692, 693, 694, 695, 696, 697, 698, 699, 700, 701, 702, 703, 704, 705, 706, 707, 708, 709, 710, 711, 712, 713, 714, 715, 716, 717, 718, 719, 720, 721, 722, 723, 724, 725, 726, 727], [1.0, 1.0, 1.0, 1.0, 0.07158, 0.9284, 0.9948, 0.9996, 1.0, 1.0, 1.0, 1.0, 1.0, 1.0, 1.0, 1.0, 1.0, 1.0, 0.9996, 0.9948, 0.9284, 0.07158, 1.0, 1.0, 1.0, 1.0, 1.0, 1.0, 1.0, 1.0, 1.0, 1.0, 0.9996, 0.9948, 0.9284, 0.07158, 1.0, 1.0, 1.0, 1.0, 1.0, 1.0, 1.0, 1.0, 1.0, 1.0, 0.9996, 0.9948, 0.9284, 0.07158, 1.0, 1.0, 1.0, 1.0, 1.0, 1.0, 1.0, 1.0, 1.0, 1.0, 1.0, 1.0, 1.0, 1.0, 1.0, 1.0, 1.0, 1.0, 1.0, 1.0, 1.0, 1.0, 1.0, 1.0, 1.0, 1.0, 1.0, 1.0, 1.0, 1.0, 1.0, 1.0, 1.0, 1.0, 1.0, 1.0, 1.0, 1.0, 1.0, 1.0, 1.0, 1.0, 1.0, 1.0, 1.0, 1.0, 1.0, 1.0, 1.0, 1.0, 1.0, 1.0, 1.0, 1.0, 1.0, 1.0, 1.0, 1.0, 1.0, 1.0, 1.0, 1.0, 1.0, 1.0, 1.0, 1.0, 1.0, 1.0, 1.0, 1.0, 1.0, 1.0, 1.0, 1.0, 1.0, 1.0, 1.0, 1.0, 1.0, 1.0, 1.0, 1.0, 1.0, 1.0, 1.0, 1.0, 1.0, 1.0, 1.0, 1.0, 1.0, 1.0, 1.0, 1.0, 1.0, 1.0, 1.0, 1.0, 1.0, 1.0, 1.0, 1.0, 1.0, 1.0, 1.0, 1.0, 1.0, 1.0, 1.0, 1.0, 0.07089, 0.06851, 0.06543, 0.06266, 0.06102, 0.06102, 0.06266, 0.06543, 0.06851, 0.07089, 0.9291, 0.9315, 0.9346, 0.9373, 0.939, 0.939, 0.9373, 0.9346, 0.9315, 0.9291, 0.9949, 0.9951, 0.9954, 0.9956, 0.9958, 0.9958, 0.9956, 0.9954, 0.9951, 0.9949, 0.9996, 0.9996, 0.9997, 0.9997, 0.9997, 0.9997, 0.9997, 0.9997, 0.9996, 0.9996, 0.07089, 0.06851, 0.06543, 0.06266, 0.06102, 0.06102, 0.06266, 0.06543, 0.06851, 0.07089, 0.9291, 0.9315, 0.9346, 0.9373, 0.939, 0.939, 0.9373, 0.9346, 0.9315, 0.9291, 0.9949, 0.9951, 0.9954, 0.9956, 0.9958, 0.9958, 0.9956, 0.9954, 0.9951, 0.9949, 0.9996, 0.9996, 0.9997, 0.9997, 0.9997, 0.9997, 0.9997, 0.9997, 0.9996, 0.9996, 0.07089, 0.06851, 0.06543, 0.06266, 0.06102, 0.06102, 0.06266, 0.06543, 0.06851, 0.07089, 0.9291, 0.9315, 0.9346, 0.9373, 0.939, 0.939, 0.9373, 0.9346, 0.9315, 0.9291, 0.9949, 0.9951, 0.9954, 0.9956, 0.9958, 0.9958, 0.9956, 0.9954, 0.9951, 0.9949, 0.9996, 0.9996, 0.9997, 0.9997, 0.9997, 0.9997, 0.9997, 0.9997, 0.9996, 0.9996, 0.07089, 0.06851, 0.06543, 0.06266, 0.06102, 0.06102, 0.06266, 0.06543, 0.06851, 0.07089, 0.9291, 0.9315, 0.9346, 0.9373, 0.939, 0.939, 0.9373, 0.9346, 0.9315, 0.9291, 0.9949, 0.9951, 0.9954, 0.9956, 0.9958, 0.9958, 0.9956, 0.9954, 0.9951, 0.9949, 0.9996, 0.9996, 0.9997, 0.9997, 0.9997, 0.9997, 0.9997, 0.9997, 0.9996, 0.9996]): _vg.add([_i], _w, 'REPLACE')
_vg = ob_cube_002.vertex_groups.new(name='Bone1.003')
for _i, _w in zip([21, 22, 23, 24, 25, 40, 41, 42, 43, 44, 70, 71, 72, 73, 74, 100, 101, 102, 103, 104, 358, 359, 360, 361, 362, 363, 364, 365, 366, 367, 368, 369, 370, 371, 372, 373, 374, 375, 376, 377, 378, 379, 380, 381, 382, 383, 384, 385, 386, 387, 388, 389, 390, 391, 392, 393, 394, 395, 396, 397, 398, 399, 400, 401, 402, 403, 404, 405, 406, 407, 458, 459, 460, 461, 462, 463, 464, 465, 466, 467, 468, 469, 470, 471, 472, 473, 474, 475, 476, 477, 478, 479, 480, 481, 482, 483, 484, 485, 486, 487, 488, 489, 490, 491, 492, 493, 494, 495, 496, 497, 498, 499, 500, 501, 502, 503, 504, 505, 506, 507, 558, 559, 560, 561, 562, 563, 564, 565, 566, 567, 568, 569, 570, 571, 572, 573, 574, 575, 576, 577, 578, 579, 580, 581, 582, 583, 584, 585, 586, 587, 588, 589, 590, 591, 592, 593, 594, 595, 596, 597, 598, 599, 600, 601, 602, 603, 604, 605, 606, 607, 658, 659, 660, 661, 662, 663, 664, 665, 666, 667, 668, 669, 670, 671, 672, 673, 674, 675, 676, 677, 678, 679, 680, 681, 682, 683, 684, 685, 686, 687, 688, 689, 690, 691, 692, 693, 694, 695, 696, 697, 698, 699, 700, 701, 702, 703, 704, 705, 706, 707], [0.07155, 0.928, 0.9896, 0.928, 0.07155, 0.07155, 0.928, 0.9896, 0.928, 0.07155, 0.07155, 0.928, 0.9896, 0.928, 0.07155, 0.07155, 0.928, 0.9896, 0.928, 0.07155, 0.07087, 0.06848, 0.06541, 0.06263, 0.061, 0.061, 0.06263, 0.06541, 0.06848, 0.07087, 0.9287, 0.9311, 0.9342, 0.937, 0.9387, 0.9387, 0.937, 0.9342, 0.9311, 0.9287, 0.9897, 0.9902, 0.9907, 0.9912, 0.9915, 0.9915, 0.9912, 0.9907, 0.9902, 0.9897, 0.9287, 0.9311, 0.9342, 0.937, 0.9387, 0.9387, 0.937, 0.9342, 0.9311, 0.9287, 0.07087, 0.06848, 0.06541, 0.06263, 0.061, 0.061, 0.06263, 0.06541, 0.06848, 0.07087, 0.07087, 0.06848, 0.06541, 0.06263, 0.061, 0.061, 0.06263, 0.06541, 0.06848, 0.07087, 0.9287, 0.9311, 0.9342, 0.937, 0.9387, 0.9387, 0.937, 0.9342, 0.9311, 0.9287, 0.9897, 0.9902, 0.9907, 0.9912, 0.9915, 0.9915, 0.9912, 0.9907, 0.9902, 0.9897, 0.9287, 0.9311, 0.9342, 0.937, 0.9387, 0.9387, 0.937, 0.9342, 0.9311, 0.9287, 0.07087, 0.06848, 0.06541, 0.06263, 0.061, 0.061, 0.06263, 0.06541, 0.06848, 0.07087, 0.07087, 0.06848, 0.06541, 0.06263, 0.061, 0.061, 0.06263, 0.06541, 0.06848, 0.07087, 0.9287, 0.9311, 0.9342, 0.937, 0.9387, 0.9387, 0.937, 0.9342, 0.9311, 0.9287, 0.9897, 0.9902, 0.9907, 0.9912, 0.9915, 0.9915, 0.9912, 0.9907, 0.9902, 0.9897, 0.9287, 0.9311, 0.9342, 0.937, 0.9387, 0.9387, 0.937, 0.9342, 0.9311, 0.9287, 0.07087, 0.06848, 0.06541, 0.06263, 0.061, 0.061, 0.06263, 0.06541, 0.06848, 0.07087, 0.07087, 0.06848, 0.06541, 0.06263, 0.061, 0.061, 0.06263, 0.06541, 0.06848, 0.07087, 0.9287, 0.9311, 0.9342, 0.937, 0.9387, 0.9387, 0.937, 0.9342, 0.9311, 0.9287, 0.9897, 0.9902, 0.9907, 0.9912, 0.9915, 0.9915, 0.9912, 0.9907, 0.9902, 0.9897, 0.9287, 0.9311, 0.9342, 0.937, 0.9387, 0.9387, 0.937, 0.9342, 0.9311, 0.9287, 0.07087, 0.06848, 0.06541, 0.06263, 0.061, 0.061, 0.06263, 0.06541, 0.06848, 0.07087]): _vg.add([_i], _w, 'REPLACE')
_vg = ob_cube_002.vertex_groups.new(name='Bone1.004')
for _i, _w in zip([0, 2, 4, 6, 8, 9, 10, 11, 12, 13, 14, 15, 16, 17, 18, 19, 20, 21, 22, 43, 44, 45, 46, 47, 48, 49, 50, 51, 52, 53, 54, 55, 56, 57, 73, 74, 75, 76, 77, 78, 79, 80, 81, 82, 83, 84, 85, 86, 87, 103, 104, 105, 106, 107, 108, 109, 110, 111, 112, 113, 114, 115, 116, 117, 228, 229, 230, 231, 232, 233, 234, 235, 236, 237, 238, 239, 240, 241, 242, 243, 244, 245, 246, 247, 248, 249, 250, 251, 252, 253, 254, 255, 256, 257, 258, 259, 260, 261, 262, 263, 264, 265, 266, 267, 268, 269, 270, 271, 272, 273, 274, 275, 276, 277, 278, 279, 280, 281, 282, 283, 284, 285, 286, 287, 288, 289, 290, 291, 292, 293, 294, 295, 296, 297, 298, 299, 300, 301, 302, 303, 304, 305, 306, 307, 308, 309, 310, 311, 312, 313, 314, 315, 316, 317, 318, 319, 320, 321, 322, 323, 324, 325, 326, 327, 328, 329, 330, 331, 332, 333, 334, 335, 336, 337, 338, 339, 340, 341, 342, 343, 344, 345, 346, 347, 348, 349, 350, 351, 352, 353, 354, 355, 356, 357, 358, 359, 360, 361, 362, 363, 364, 365, 366, 367, 368, 369, 370, 371, 372, 373, 374, 375, 376, 377, 428, 429, 430, 431, 432, 433, 434, 435, 436, 437, 438, 439, 440, 441, 442, 443, 444, 445, 446, 447, 448, 449, 450, 451, 452, 453, 454, 455, 456, 457, 458, 459, 460, 461, 462, 463, 464, 465, 466, 467, 468, 469, 470, 471, 472, 473, 474, 475, 476, 477, 528, 529, 530, 531, 532, 533, 534, 535, 536, 537, 538, 539, 540, 541, 542, 543, 544, 545, 546, 547, 548, 549, 550, 551, 552, 553, 554, 555, 556, 557, 558, 559, 560, 561, 562, 563, 564, 565, 566, 567, 568, 569, 570, 571, 572, 573, 574, 575, 576, 577, 628, 629, 630, 631, 632, 633, 634, 635, 636, 637, 638, 639, 640, 641, 642, 643, 644, 645, 646, 647, 648, 649, 650, 651, 652, 653, 654, 655, 656, 657, 658, 659, 660, 661, 662, 663, 664, 665, 666, 667, 668, 669, 670, 671, 672, 673, 674, 675, 676, 677], [1.0, 1.0, 1.0, 1.0, 1.0, 1.0, 1.0, 1.0, 1.0, 1.0, 1.0, 1.0, 1.0, 1.0, 1.0, 0.9996, 0.9948, 0.9284, 0.07158, 0.07158, 0.9284, 0.9948, 0.9996, 1.0, 1.0, 1.0, 1.0, 1.0, 1.0, 1.0, 1.0, 1.0, 1.0, 1.0, 0.07158, 0.9284, 0.9948, 0.9996, 1.0, 1.0, 1.0, 1.0, 1.0, 1.0, 1.0, 1.0, 1.0, 1.0, 1.0, 0.07158, 0.9284, 0.9948, 0.9996, 1.0, 1.0, 1.0, 1.0, 1.0, 1.0, 1.0, 1.0, 1.0, 1.0, 1.0, 1.0, 1.0, 1.0, 1.0, 1.0, 1.0, 1.0, 1.0, 1.0, 1.0, 1.0, 1.0, 1.0, 1.0, 1.0, 1.0, 1.0, 1.0, 1.0, 1.0, 1.0, 1.0, 1.0, 1.0, 1.0, 1.0, 1.0, 1.0, 1.0, 1.0, 1.0, 1.0, 1.0, 1.0, 1.0, 1.0, 1.0, 1.0, 1.0, 1.0, 1.0, 1.0, 1.0, 1.0, 1.0, 1.0, 1.0, 1.0, 1.0, 1.0, 1.0, 1.0, 1.0, 1.0, 1.0, 1.0, 1.0, 1.0, 1.0, 1.0, 1.0, 1.0, 1.0, 1.0, 1.0, 1.0, 1.0, 1.0, 1.0, 1.0, 1.0, 1.0, 1.0, 1.0, 1.0, 1.0, 1.0, 1.0, 1.0, 1.0, 1.0, 1.0, 1.0, 1.0, 1.0, 1.0, 1.0, 1.0, 1.0, 1.0, 1.0, 1.0, 1.0, 1.0, 1.0, 1.0, 1.0, 1.0, 1.0, 1.0, 1.0, 1.0, 1.0, 1.0, 1.0, 1.0, 1.0, 1.0, 1.0, 1.0, 0.9996, 0.9996, 0.9997, 0.9997, 0.9997, 0.9997, 0.9997, 0.9997, 0.9996, 0.9996, 0.9949, 0.9951, 0.9954, 0.9956, 0.9958, 0.9958, 0.9956, 0.9954, 0.9951, 0.9949, 0.9291, 0.9315, 0.9346, 0.9373, 0.939, 0.939, 0.9373, 0.9346, 0.9315, 0.9291, 0.07089, 0.06851, 0.06543, 0.06266, 0.06102, 0.06102, 0.06266, 0.06543, 0.06851, 0.07089, 1.0, 1.0, 1.0, 1.0, 1.0, 1.0, 1.0, 1.0, 1.0, 1.0, 0.9996, 0.9996, 0.9997, 0.9997, 0.9997, 0.9997, 0.9997, 0.9997, 0.9996, 0.9996, 0.9949, 0.9951, 0.9954, 0.9956, 0.9958, 0.9958, 0.9956, 0.9954, 0.9951, 0.9949, 0.9291, 0.9315, 0.9346, 0.9373, 0.939, 0.939, 0.9373, 0.9346, 0.9315, 0.9291, 0.07089, 0.06851, 0.06543, 0.06266, 0.06102, 0.06102, 0.06266, 0.06543, 0.06851, 0.07089, 1.0, 1.0, 1.0, 1.0, 1.0, 1.0, 1.0, 1.0, 1.0, 1.0, 0.9996, 0.9996, 0.9997, 0.9997, 0.9997, 0.9997, 0.9997, 0.9997, 0.9996, 0.9996, 0.9949, 0.9951, 0.9954, 0.9956, 0.9958, 0.9958, 0.9956, 0.9954, 0.9951, 0.9949, 0.9291, 0.9315, 0.9346, 0.9373, 0.939, 0.939, 0.9373, 0.9346, 0.9315, 0.9291, 0.07089, 0.06851, 0.06543, 0.06266, 0.06102, 0.06102, 0.06266, 0.06543, 0.06851, 0.07089, 1.0, 1.0, 1.0, 1.0, 1.0, 1.0, 1.0, 1.0, 1.0, 1.0, 0.9996, 0.9996, 0.9997, 0.9997, 0.9997, 0.9997, 0.9997, 0.9997, 0.9996, 0.9996, 0.9949, 0.9951, 0.9954, 0.9956, 0.9958, 0.9958, 0.9956, 0.9954, 0.9951, 0.9949, 0.9291, 0.9315, 0.9346, 0.9373, 0.939, 0.939, 0.9373, 0.9346, 0.9315, 0.9291, 0.07089, 0.06851, 0.06543, 0.06266, 0.06102, 0.06102, 0.06266, 0.06543, 0.06851, 0.07089]): _vg.add([_i], _w, 'REPLACE')
_m = ob_cube_002.modifiers.new('Armature', 'ARMATURE')
_m.object = ob_armature
ob_field.location = (-0.02399, -3.507, 0.1314)
ob_field.rotation_euler = (6.283, -0.7644, 0.0)
ob_field.empty_display_type = 'SINGLE_ARROW'
ob_field.empty_image_offset = (0.0, 0.0)
ob_field.lineart.crease_threshold = 0.0
ob_cube_003.location = (0.0, 0.0, 0.0)
ob_cube_003.rotation_euler = (0.0, -0.0, 3.623)
ob_cube_003.lineart.crease_threshold = 0.0
_m = ob_cube_003.modifiers.new('Collision', 'COLLISION')
_m = ob_cube_003.modifiers.new('Bevel', 'BEVEL')
_m.segments = 10
_m.limit_method = 'NONE'
_m.spread = 0.0
ob_plane.location = (0.0, 0.0, 2.294)
ob_plane.scale = (2.0, 2.0, 1.0)
ob_plane.lineart.crease_threshold = 0.0
_vg = ob_plane.vertex_groups.new(name='Group')
_m = ob_plane.modifiers.new('Cloth', 'CLOTH')
_m = ob_plane.modifiers.new('Subsurf', 'SUBSURF')
_m.uv_smooth = 'PRESERVE_CORNERS'
_m.quality = 2
_m.show_only_control_edges = False

# ---- collection membership
col_collection_1.objects.link(ob_cube)
col_collection_1.objects.link(ob_lamp)
col_collection_1.objects.link(ob_camera)
col_collection_2.objects.link(ob_cube_001)
col_collection_3.objects.link(ob_armature)
col_collection_3.objects.link(ob_cube_002)
col_collection_4.objects.link(ob_field)
col_collection_4.objects.link(ob_cube_003)
col_collection_4.objects.link(ob_plane)

# ---- scene / render settings (as saved in the file)
scene.camera = ob_camera
scene.frame_start = 0; scene.frame_end = 100; scene.frame_set(36)
scene.render.engine = 'BLENDER_EEVEE_NEXT'
scene.render.resolution_percentage = 50
scene.render.dither_intensity = 0.0
scene.cycles.use_denoising = False
scene.cycles.samples = 128
scene.cycles.sampling_pattern = 'TABULATED_SOBOL'
scene.cycles.use_adaptive_sampling = False
scene.cycles.use_light_tree = False
scene.cycles.blur_glossy = 0.0
scene.cycles.sample_clamp_indirect = 0.0
scene.view_settings.view_transform = 'Standard'
bpy.context.view_layer.update()
